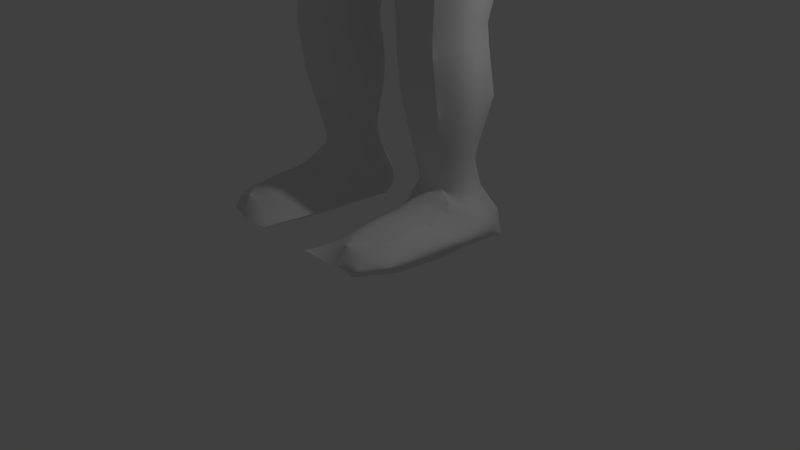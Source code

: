 # Source: ro1.blend  (saved by Blender 2.79.0; exported with 4.5.12 LTS)
import bpy
from mathutils import Matrix  # noqa: F401  (used for matrix-valued properties, if any)

bpy.ops.wm.read_factory_settings(use_empty=True)
scene = bpy.context.scene
scene.name = 'Scene'

# ---- collections
col_collection_1 = bpy.data.collections.new('Collection 1'); scene.collection.children.link(col_collection_1)

# ---- world
world_world = bpy.data.worlds.new('World'); scene.world = world_world
world_world.color = (0.05088, 0.05088, 0.05088)
world_world.use_sun_shadow = False
world_world.sun_shadow_jitter_overblur = 0.0
world_world.cycles.sampling_method = 'MANUAL'

# ---- cameras
cam_camera = bpy.data.cameras.new('Camera')
cam_camera.clip_end = 100.0
cam_camera.lens = 35.0
cam_camera.sensor_width = 32.0
cam_camera.sensor_height = 18.0
cam_camera.ortho_scale = 7.314
cam_camera.dof.focus_distance = 0.0

# ---- lights
light_lamp = bpy.data.lights.new('Lamp', 'POINT')
light_lamp.transmission_factor = 0.0
light_lamp.cutoff_distance = 30.0
light_lamp.energy = 100.0
light_lamp.shadow_buffer_clip_start = 1.001
light_lamp.shadow_soft_size = 0.1
light_lamp.shadow_maximum_resolution = 0.006
light_lamp.use_absolute_resolution = True

# ---- meshes
me_cube_007 = bpy.data.meshes.new('Cube.007')
me_cube_007.from_pydata([(-0.006057, -5.002, -0.4071), (-0.1796, -4.952, 0.3921), (-0.01142, -4.002, -0.4071), (-0.1431, -3.728, 0.3921), (0.7623, -5.002, -0.4071), (0.9706, -4.952, 0.3921), (0.7676, -4.002, -0.4071), (1.062, -3.728, 0.3921), (0.01826, -5.116, -0.07844), (0.01324, -4.116, -0.07844), (0.743, -4.116, -0.07844), (0.738, -5.116, -0.07844), (3.567, 4.4, 0.3881), (3.567, 4.4, -0.7064), (2.675, 5.086, 0.3881), (2.675, 5.086, -0.7064), (3.375, 1.223, 0.3881), (3.375, 1.223, -0.7064), (2.483, 1.909, 0.3881), (2.483, 1.909, -0.7064), (2.579, 3.498, 0.3881), (2.683, 3.418, -0.4526), (3.471, 2.812, 0.3881), (3.367, 2.891, -0.4526), (3.121, 4.743, 0.3881), (3.099, 4.374, -0.4526), (2.929, 1.566, 0.3881), (2.951, 1.936, -0.4526), (3.025, 3.155, -0.4526), (3.025, 3.155, 0.3881), (3.567, 4.4, -0.139), (2.675, 5.086, -0.139), (2.483, 1.909, -0.139), (3.375, 1.223, -0.139), (3.471, 2.812, -0.139), (2.579, 3.498, -0.139), (2.929, 1.566, -0.139), (3.121, 4.743, -0.139), (3.394, 1.018, 0.3714), (3.394, 1.018, -0.5929), (2.652, 2.663, 0.3714), (2.652, 2.663, -0.5929), (2.932, -1.625, 0.3714), (2.932, -1.625, -0.5929), (2.19, 0.02062, 0.3714), (2.19, 0.02062, -0.5929), (2.421, 1.342, 0.3714), (2.507, 1.15, -0.3498), (3.163, -0.3037, 0.3714), (3.076, -0.1123, -0.3498), (3.023, 1.84, 0.3714), (2.969, 1.533, -0.3498), (2.561, -0.8021, 0.3714), (2.615, -0.4948, -0.3498), (2.792, 0.5191, -0.3498), (2.792, 0.5191, 0.3714), (3.394, 1.018, -0.1334), (2.652, 2.663, -0.1334), (2.19, 0.02062, -0.1334), (2.932, -1.625, -0.1334), (3.163, -0.3037, -0.1334), (2.421, 1.342, -0.1334), (2.561, -0.8021, -0.1334), (3.023, 1.84, -0.1334), (2.924, -1.581, 0.389), (2.924, -1.581, -0.479), (2.426, 0.7576, 0.389), (2.426, 0.7576, -0.479), (2.267, -3.657, 0.389), (2.267, -3.657, -0.479), (1.77, -1.318, 0.389), (1.77, -1.318, -0.479), (2.098, -0.2801, 0.389), (2.166, -0.5521, -0.2349), (2.596, -2.619, 0.389), (2.528, -2.347, -0.2349), (2.718, -0.4117, 0.389), (2.641, -0.6531, -0.2349), (1.976, -2.487, 0.389), (2.052, -2.246, -0.2349), (2.39, -1.449, -0.2349), (2.304, -1.449, 0.389), (2.924, -1.581, -0.118), (2.426, 0.7576, -0.118), (1.77, -1.318, -0.118), (2.267, -3.657, -0.118), (2.596, -2.619, -0.118), (2.098, -0.2801, -0.118), (1.976, -2.487, -0.118), (2.718, -0.4117, -0.118), (1.709, -4.032, -0.4374), (1.547, -4.296, 0.3546), (1.704, -3.468, -0.4374), (1.468, -3.615, 0.3546), (2.036, -3.457, -0.4374), (2.218, -3.31, 0.3546), (2.031, -2.894, -0.4374), (2.192, -2.629, 0.3546), (1.615, -4.304, -0.0414), (1.551, -3.747, -0.0414), (2.16, -2.929, -0.0414), (2.171, -3.486, -0.0414), (0.8111, -4.676, -0.3427), (0.7219, -4.806, 0.3723), (0.8678, -3.805, -0.3427), (0.6796, -3.741, 0.3723), (1.586, -4.166, -0.3427), (1.685, -4.231, 0.3723), (1.692, -3.296, -0.3427), (1.731, -3.165, 0.3723), (0.8443, -4.9, -0.068), (0.8129, -4.029, -0.068), (1.627, -3.552, -0.068), (1.57, -4.422, -0.068), (-0.04281, -5.062, -0.405), (0.1335, -4.952, 0.3921), (0.01459, -4.062, -0.405), (0.1335, -3.728, 0.3921), (-0.7451, -5.062, -0.405), (-0.9562, -4.952, 0.3921), (-0.8025, -4.062, -0.405), (-0.9562, -3.728, 0.3921), (-0.06503, -5.116, -0.07844), (-0.01127, -4.116, -0.07844), (-0.7766, -4.116, -0.07844), (-0.7229, -5.116, -0.07844), (-3.562, 4.4, 0.3881), (-3.562, 4.4, -0.7054), (-2.67, 5.086, 0.3881), (-2.67, 5.086, -0.7054), (-3.369, 1.223, 0.3881), (-3.369, 1.223, -0.7054), (-2.477, 1.909, 0.3881), (-2.477, 1.909, -0.7054), (-2.574, 3.498, 0.3881), (-2.677, 3.418, -0.4516), (-3.466, 2.812, 0.3881), (-3.362, 2.891, -0.4516), (-3.116, 4.743, 0.3881), (-3.094, 4.374, -0.4516), (-2.923, 1.566, 0.3881), (-2.946, 1.936, -0.4516), (-3.02, 3.155, -0.4516), (-3.02, 3.155, 0.3881), (-3.562, 4.4, -0.139), (-2.67, 5.086, -0.139), (-2.477, 1.909, -0.139), (-3.369, 1.223, -0.139), (-3.466, 2.812, -0.139), (-2.574, 3.498, -0.139), (-2.923, 1.566, -0.139), (-3.116, 4.743, -0.139), (-3.388, 1.018, 0.3714), (-3.388, 1.018, -0.6001), (-2.646, 2.663, 0.3714), (-2.646, 2.663, -0.6001), (-2.926, -1.625, 0.3714), (-2.926, -1.625, -0.6001), (-2.184, 0.02062, 0.3714), (-2.184, 0.02062, -0.6001), (-2.415, 1.342, 0.3714), (-2.502, 1.15, -0.3571), (-3.157, -0.3037, 0.3714), (-3.071, -0.1123, -0.3571), (-3.017, 1.84, 0.3714), (-2.964, 1.533, -0.3571), (-2.555, -0.8021, 0.3714), (-2.609, -0.4948, -0.3571), (-2.786, 0.5191, -0.3571), (-2.786, 0.5191, 0.3714), (-3.388, 1.018, -0.1334), (-2.646, 2.663, -0.1334), (-2.184, 0.02062, -0.1334), (-2.926, -1.625, -0.1334), (-3.157, -0.3037, -0.1334), (-2.415, 1.342, -0.1334), (-2.555, -0.8021, -0.1334), (-3.017, 1.84, -0.1334), (-2.897, -1.581, 0.389), (-2.897, -1.581, -0.4713), (-2.421, 0.7576, 0.389), (-2.421, 0.7576, -0.4713), (-2.24, -3.657, 0.389), (-2.24, -3.657, -0.4713), (-1.658, -1.318, 0.389), (-1.764, -1.318, -0.4713), (-1.986, -0.2801, 0.389), (-2.16, -0.5521, -0.2272), (-2.569, -2.619, 0.389), (-2.501, -2.347, -0.2272), (-2.712, -0.4117, 0.389), (-2.636, -0.6531, -0.2272), (-1.949, -2.487, 0.389), (-2.025, -2.246, -0.2272), (-2.384, -1.449, -0.2272), (-2.277, -1.449, 0.389), (-2.897, -1.581, -0.118), (-2.421, 0.7576, -0.118), (-1.764, -1.318, -0.118), (-2.24, -3.657, -0.118), (-2.569, -2.619, -0.118), (-2.093, -0.2801, -0.118), (-1.949, -2.487, -0.118), (-2.712, -0.4117, -0.118), (-1.671, -4.032, -0.4374), (-1.51, -4.296, 0.3546), (-1.826, -3.468, -0.4374), (-1.431, -3.615, 0.3546), (-1.998, -3.457, -0.4374), (-2.18, -3.31, 0.3546), (-1.982, -2.894, -0.4374), (-2.102, -2.629, 0.3546), (-1.577, -4.304, -0.0414), (-1.513, -3.747, -0.0414), (-2.069, -2.929, -0.0414), (-2.134, -3.486, -0.0414), (-0.802, -4.676, -0.3472), (-0.6829, -4.806, 0.3723), (-0.855, -3.805, -0.3472), (-0.6369, -3.741, 0.3723), (-1.601, -4.166, -0.3472), (-1.732, -4.231, 0.3723), (-1.654, -3.296, -0.3472), (-1.686, -3.165, 0.3723), (-0.8362, -4.9, -0.09019), (-0.8039, -4.029, -0.09019), (-1.552, -3.552, -0.09019), (-1.584, -4.422, -0.09019)], [], [(8, 1, 3, 9), (9, 3, 7, 10), (10, 7, 5, 11), (11, 5, 1, 8), (2, 6, 4, 0), (7, 3, 1, 5), (4, 11, 8, 0), (6, 10, 11, 4), (2, 9, 10, 6), (0, 8, 9, 2), (37, 25, 15, 31), (35, 21, 19, 32), (36, 27, 17, 33), (34, 23, 13, 30), (29, 26, 16, 22), (28, 25, 13, 23), (27, 28, 23, 17), (24, 29, 22, 12), (33, 17, 23, 34), (31, 15, 21, 35), (14, 20, 29, 24), (19, 21, 28, 27), (21, 15, 25, 28), (20, 18, 26, 29), (32, 19, 27, 36), (30, 13, 25, 37), (12, 30, 37, 24), (18, 32, 36, 26), (14, 31, 35, 20), (16, 33, 34, 22), (22, 34, 30, 12), (26, 36, 33, 16), (20, 35, 32, 18), (24, 37, 31, 14), (63, 51, 41, 57), (61, 47, 45, 58), (62, 53, 43, 59), (60, 49, 39, 56), (55, 52, 42, 48), (54, 51, 39, 49), (53, 54, 49, 43), (50, 55, 48, 38), (59, 43, 49, 60), (57, 41, 47, 61), (40, 46, 55, 50), (45, 47, 54, 53), (47, 41, 51, 54), (46, 44, 52, 55), (58, 45, 53, 62), (56, 39, 51, 63), (38, 56, 63, 50), (44, 58, 62, 52), (40, 57, 61, 46), (42, 59, 60, 48), (48, 60, 56, 38), (52, 62, 59, 42), (46, 61, 58, 44), (50, 63, 57, 40), (89, 77, 67, 83), (87, 73, 71, 84), (88, 79, 69, 85), (86, 75, 65, 82), (81, 78, 68, 74), (80, 77, 65, 75), (79, 80, 75, 69), (76, 81, 74, 64), (85, 69, 75, 86), (83, 67, 73, 87), (66, 72, 81, 76), (71, 73, 80, 79), (73, 67, 77, 80), (72, 70, 78, 81), (84, 71, 79, 88), (82, 65, 77, 89), (64, 82, 89, 76), (70, 84, 88, 78), (66, 83, 87, 72), (68, 85, 86, 74), (74, 86, 82, 64), (78, 88, 85, 68), (72, 87, 84, 70), (76, 89, 83, 66), (98, 91, 93, 99), (99, 93, 97, 100), (100, 97, 95, 101), (101, 95, 91, 98), (92, 96, 94, 90), (97, 93, 91, 95), (94, 101, 98, 90), (96, 100, 101, 94), (92, 99, 100, 96), (90, 98, 99, 92), (110, 103, 105, 111), (111, 105, 109, 112), (112, 109, 107, 113), (113, 107, 103, 110), (104, 108, 106, 102), (109, 105, 103, 107), (106, 113, 110, 102), (108, 112, 113, 106), (104, 111, 112, 108), (102, 110, 111, 104), (122, 123, 117, 115), (123, 124, 121, 117), (124, 125, 119, 121), (125, 122, 115, 119), (116, 114, 118, 120), (121, 119, 115, 117), (118, 114, 122, 125), (120, 118, 125, 124), (116, 120, 124, 123), (114, 116, 123, 122), (151, 145, 129, 139), (149, 146, 133, 135), (150, 147, 131, 141), (148, 144, 127, 137), (143, 136, 130, 140), (142, 137, 127, 139), (141, 131, 137, 142), (138, 126, 136, 143), (147, 148, 137, 131), (145, 149, 135, 129), (128, 138, 143, 134), (133, 141, 142, 135), (135, 142, 139, 129), (134, 143, 140, 132), (146, 150, 141, 133), (144, 151, 139, 127), (126, 138, 151, 144), (132, 140, 150, 146), (128, 134, 149, 145), (130, 136, 148, 147), (136, 126, 144, 148), (140, 130, 147, 150), (134, 132, 146, 149), (138, 128, 145, 151), (177, 171, 155, 165), (175, 172, 159, 161), (176, 173, 157, 167), (174, 170, 153, 163), (169, 162, 156, 166), (168, 163, 153, 165), (167, 157, 163, 168), (164, 152, 162, 169), (173, 174, 163, 157), (171, 175, 161, 155), (154, 164, 169, 160), (159, 167, 168, 161), (161, 168, 165, 155), (160, 169, 166, 158), (172, 176, 167, 159), (170, 177, 165, 153), (152, 164, 177, 170), (158, 166, 176, 172), (154, 160, 175, 171), (156, 162, 174, 173), (162, 152, 170, 174), (166, 156, 173, 176), (160, 158, 172, 175), (164, 154, 171, 177), (203, 197, 181, 191), (201, 198, 185, 187), (202, 199, 183, 193), (200, 196, 179, 189), (195, 188, 182, 192), (194, 189, 179, 191), (193, 183, 189, 194), (190, 178, 188, 195), (199, 200, 189, 183), (197, 201, 187, 181), (180, 190, 195, 186), (185, 193, 194, 187), (187, 194, 191, 181), (186, 195, 192, 184), (198, 202, 193, 185), (196, 203, 191, 179), (178, 190, 203, 196), (184, 192, 202, 198), (180, 186, 201, 197), (182, 188, 200, 199), (188, 178, 196, 200), (192, 182, 199, 202), (186, 184, 198, 201), (190, 180, 197, 203), (212, 213, 207, 205), (213, 214, 211, 207), (214, 215, 209, 211), (215, 212, 205, 209), (206, 204, 208, 210), (211, 209, 205, 207), (208, 204, 212, 215), (210, 208, 215, 214), (206, 210, 214, 213), (204, 206, 213, 212), (224, 225, 219, 217), (225, 226, 223, 219), (226, 227, 221, 223), (227, 224, 217, 221), (218, 216, 220, 222), (223, 221, 217, 219), (220, 216, 224, 227), (222, 220, 227, 226), (218, 222, 226, 225), (216, 218, 225, 224)])
me_cube_007.polygons.foreach_set('use_smooth', [True] * 204)
me_cube_007.use_remesh_preserve_volume = False
me_cube_007.use_remesh_preserve_attributes = False
me_cube_007.use_mirror_vertex_groups = False
me_cube_007.update()
me_cube = bpy.data.meshes.new('Cube')
me_cube.from_pydata([(-0.07699, -4.267, -0.6231), (-0.1459, -4.379, 0.3769), (-0.07699, -3.267, -0.6231), (-0.1459, -3.155, 0.3769), (0.9906, -4.267, -0.6231), (1.059, -4.379, 0.3769), (0.9906, -3.267, -0.6231), (1.059, -3.155, 0.3769), (-0.0432, -4.543, -0.1231), (-0.0432, -3.543, -0.1231), (0.9568, -3.543, -0.1231), (0.9568, -4.543, -0.1231), (3.565, 4.973, 0.373), (3.565, 4.973, -0.5214), (2.673, 5.659, 0.373), (2.673, 5.659, -0.5214), (3.372, 1.796, 0.373), (3.372, 1.796, -0.5214), (2.48, 2.482, 0.373), (2.48, 2.482, -0.5214), (2.576, 4.071, 0.373), (2.68, 3.991, -0.2676), (3.468, 3.385, 0.373), (3.365, 3.465, -0.2676), (3.119, 5.316, 0.373), (3.096, 4.947, -0.2676), (2.926, 2.139, 0.373), (2.948, 2.509, -0.2676), (3.022, 3.728, -0.2676), (3.022, 3.728, 0.373), (3.565, 4.973, -0.1542), (2.673, 5.659, -0.1542), (2.48, 2.482, -0.1542), (3.372, 1.796, -0.1542), (3.468, 3.385, -0.1542), (2.576, 4.071, -0.1542), (2.926, 2.139, -0.1542), (3.119, 5.316, -0.1542), (3.391, 1.591, 0.3562), (3.391, 1.591, -0.5003), (2.649, 3.236, 0.3562), (2.649, 3.236, -0.5003), (2.929, -1.052, 0.3562), (2.929, -1.052, -0.5003), (2.187, 0.5937, 0.3562), (2.187, 0.5937, -0.5003), (2.418, 1.915, 0.3562), (2.504, 1.723, -0.2572), (3.16, 0.2694, 0.3562), (3.074, 0.4608, -0.2572), (3.02, 2.413, 0.3562), (2.966, 2.106, -0.2572), (2.558, -0.229, 0.3562), (2.612, 0.07832, -0.2572), (2.789, 1.092, -0.2572), (2.789, 1.092, 0.3562), (3.391, 1.591, -0.1486), (2.649, 3.236, -0.1486), (2.187, 0.5937, -0.1486), (2.929, -1.052, -0.1486), (3.16, 0.2694, -0.1486), (2.418, 1.915, -0.1486), (2.558, -0.229, -0.1486), (3.02, 2.413, -0.1486), (3.006, -1.008, 0.3739), (3.006, -1.008, -0.4865), (2.424, 1.331, 0.3739), (2.424, 1.331, -0.4865), (2.35, -3.083, 0.3739), (2.35, -3.083, -0.4865), (1.767, -0.7448, 0.3739), (1.767, -0.7448, -0.4865), (2.095, 0.293, 0.3739), (2.163, 0.02095, -0.2423), (2.678, -2.046, 0.3739), (2.61, -1.774, -0.2423), (2.715, 0.1614, 0.3739), (2.639, -0.08002, -0.2423), (2.059, -1.914, 0.3739), (2.135, -1.673, -0.2423), (2.387, -0.8764, -0.2423), (2.387, -0.8764, 0.3739), (3.006, -1.008, -0.1332), (2.424, 1.331, -0.1332), (1.767, -0.7448, -0.1332), (2.35, -3.083, -0.1332), (2.678, -2.046, -0.1332), (2.095, 0.293, -0.1332), (2.059, -1.914, -0.1332), (2.715, 0.1614, -0.1332), (1.888, -3.459, -0.4526), (1.726, -3.723, 0.3395), (1.829, -2.895, -0.4526), (1.647, -3.042, 0.3395), (2.214, -2.884, -0.4526), (2.396, -2.737, 0.3395), (2.156, -2.321, -0.4526), (2.318, -2.056, 0.3395), (1.794, -3.731, -0.05656), (1.729, -3.174, -0.05656), (2.285, -2.356, -0.05656), (2.35, -2.913, -0.05656), (0.9014, -4.103, -0.5235), (0.8456, -4.233, 0.3572), (0.8638, -3.232, -0.5235), (0.7996, -3.168, 0.3572), (1.831, -3.593, -0.5235), (1.895, -3.657, 0.3572), (1.793, -2.723, -0.5235), (1.849, -2.592, 0.3572), (0.9412, -4.327, -0.08316), (0.9036, -3.456, -0.08316), (1.774, -2.979, -0.08316), (1.812, -3.849, -0.08316), (0.07702, -4.267, -0.6231), (0.1459, -4.379, 0.3769), (0.07702, -3.267, -0.6231), (0.1459, -3.155, 0.3769), (-0.9906, -4.267, -0.6231), (-1.059, -4.379, 0.3769), (-0.9906, -3.267, -0.6231), (-1.059, -3.155, 0.3769), (0.04323, -4.543, -0.1231), (0.04323, -3.543, -0.1231), (-0.9568, -3.543, -0.1231), (-0.9568, -4.543, -0.1231), (-3.565, 4.973, 0.373), (-3.565, 4.973, -0.5214), (-2.673, 5.659, 0.373), (-2.673, 5.659, -0.5214), (-3.372, 1.796, 0.373), (-3.372, 1.796, -0.5214), (-2.48, 2.482, 0.373), (-2.48, 2.482, -0.5214), (-2.576, 4.071, 0.373), (-2.68, 3.991, -0.2676), (-3.468, 3.385, 0.373), (-3.365, 3.465, -0.2676), (-3.119, 5.316, 0.373), (-3.096, 4.947, -0.2676), (-2.926, 2.139, 0.373), (-2.948, 2.509, -0.2676), (-3.022, 3.728, -0.2676), (-3.022, 3.728, 0.373), (-3.565, 4.973, -0.1542), (-2.673, 5.659, -0.1542), (-2.48, 2.482, -0.1542), (-3.372, 1.796, -0.1542), (-3.468, 3.385, -0.1542), (-2.576, 4.071, -0.1542), (-2.926, 2.139, -0.1542), (-3.119, 5.316, -0.1542), (-3.391, 1.591, 0.3562), (-3.391, 1.591, -0.5003), (-2.649, 3.236, 0.3562), (-2.649, 3.236, -0.5003), (-2.929, -1.052, 0.3562), (-2.929, -1.052, -0.5003), (-2.187, 0.5937, 0.3562), (-2.187, 0.5937, -0.5003), (-2.418, 1.915, 0.3562), (-2.504, 1.723, -0.2572), (-3.16, 0.2694, 0.3562), (-3.074, 0.4608, -0.2572), (-3.02, 2.413, 0.3562), (-2.966, 2.106, -0.2572), (-2.558, -0.229, 0.3562), (-2.612, 0.07832, -0.2572), (-2.789, 1.092, -0.2572), (-2.789, 1.092, 0.3562), (-3.391, 1.591, -0.1486), (-2.649, 3.236, -0.1486), (-2.187, 0.5937, -0.1486), (-2.929, -1.052, -0.1486), (-3.16, 0.2694, -0.1486), (-2.418, 1.915, -0.1486), (-2.558, -0.229, -0.1486), (-3.02, 2.413, -0.1486), (-3.006, -1.008, 0.3739), (-3.006, -1.008, -0.4865), (-2.424, 1.331, 0.3739), (-2.424, 1.331, -0.4865), (-2.35, -3.083, 0.3739), (-2.35, -3.083, -0.4865), (-1.767, -0.7448, 0.3739), (-1.767, -0.7448, -0.4865), (-2.095, 0.293, 0.3739), (-2.163, 0.02095, -0.2423), (-2.678, -2.046, 0.3739), (-2.61, -1.774, -0.2423), (-2.715, 0.1614, 0.3739), (-2.639, -0.08002, -0.2423), (-2.058, -1.914, 0.3739), (-2.135, -1.673, -0.2423), (-2.387, -0.8764, -0.2423), (-2.387, -0.8764, 0.3739), (-3.006, -1.008, -0.1332), (-2.424, 1.331, -0.1332), (-1.767, -0.7448, -0.1332), (-2.35, -3.083, -0.1332), (-2.678, -2.046, -0.1332), (-2.095, 0.293, -0.1332), (-2.058, -1.914, -0.1332), (-2.715, 0.1614, -0.1332), (-1.887, -3.459, -0.4526), (-1.726, -3.723, 0.3395), (-1.829, -2.895, -0.4526), (-1.647, -3.042, 0.3395), (-2.214, -2.884, -0.4526), (-2.396, -2.737, 0.3395), (-2.156, -2.321, -0.4526), (-2.318, -2.056, 0.3395), (-1.793, -3.731, -0.05656), (-1.729, -3.174, -0.05656), (-2.285, -2.356, -0.05656), (-2.35, -2.913, -0.05656), (-0.9014, -4.103, -0.5235), (-0.8456, -4.233, 0.3572), (-0.8637, -3.232, -0.5235), (-0.7996, -3.168, 0.3572), (-1.831, -3.593, -0.5235), (-1.895, -3.657, 0.3572), (-1.793, -2.723, -0.5235), (-1.849, -2.592, 0.3572), (-0.9412, -4.327, -0.08316), (-0.9035, -3.456, -0.08316), (-1.774, -2.979, -0.08316), (-1.812, -3.849, -0.08316)], [], [(8, 1, 3, 9), (9, 3, 7, 10), (10, 7, 5, 11), (11, 5, 1, 8), (2, 6, 4, 0), (7, 3, 1, 5), (4, 11, 8, 0), (6, 10, 11, 4), (2, 9, 10, 6), (0, 8, 9, 2), (37, 25, 15, 31), (35, 21, 19, 32), (36, 27, 17, 33), (34, 23, 13, 30), (29, 26, 16, 22), (28, 25, 13, 23), (27, 28, 23, 17), (24, 29, 22, 12), (33, 17, 23, 34), (31, 15, 21, 35), (14, 20, 29, 24), (19, 21, 28, 27), (21, 15, 25, 28), (20, 18, 26, 29), (32, 19, 27, 36), (30, 13, 25, 37), (12, 30, 37, 24), (18, 32, 36, 26), (14, 31, 35, 20), (16, 33, 34, 22), (22, 34, 30, 12), (26, 36, 33, 16), (20, 35, 32, 18), (24, 37, 31, 14), (63, 51, 41, 57), (61, 47, 45, 58), (62, 53, 43, 59), (60, 49, 39, 56), (55, 52, 42, 48), (54, 51, 39, 49), (53, 54, 49, 43), (50, 55, 48, 38), (59, 43, 49, 60), (57, 41, 47, 61), (40, 46, 55, 50), (45, 47, 54, 53), (47, 41, 51, 54), (46, 44, 52, 55), (58, 45, 53, 62), (56, 39, 51, 63), (38, 56, 63, 50), (44, 58, 62, 52), (40, 57, 61, 46), (42, 59, 60, 48), (48, 60, 56, 38), (52, 62, 59, 42), (46, 61, 58, 44), (50, 63, 57, 40), (89, 77, 67, 83), (87, 73, 71, 84), (88, 79, 69, 85), (86, 75, 65, 82), (81, 78, 68, 74), (80, 77, 65, 75), (79, 80, 75, 69), (76, 81, 74, 64), (85, 69, 75, 86), (83, 67, 73, 87), (66, 72, 81, 76), (71, 73, 80, 79), (73, 67, 77, 80), (72, 70, 78, 81), (84, 71, 79, 88), (82, 65, 77, 89), (64, 82, 89, 76), (70, 84, 88, 78), (66, 83, 87, 72), (68, 85, 86, 74), (74, 86, 82, 64), (78, 88, 85, 68), (72, 87, 84, 70), (76, 89, 83, 66), (98, 91, 93, 99), (99, 93, 97, 100), (100, 97, 95, 101), (101, 95, 91, 98), (92, 96, 94, 90), (97, 93, 91, 95), (94, 101, 98, 90), (96, 100, 101, 94), (92, 99, 100, 96), (90, 98, 99, 92), (110, 103, 105, 111), (111, 105, 109, 112), (112, 109, 107, 113), (113, 107, 103, 110), (104, 108, 106, 102), (109, 105, 103, 107), (106, 113, 110, 102), (108, 112, 113, 106), (104, 111, 112, 108), (102, 110, 111, 104), (122, 123, 117, 115), (123, 124, 121, 117), (124, 125, 119, 121), (125, 122, 115, 119), (116, 114, 118, 120), (121, 119, 115, 117), (118, 114, 122, 125), (120, 118, 125, 124), (116, 120, 124, 123), (114, 116, 123, 122), (151, 145, 129, 139), (149, 146, 133, 135), (150, 147, 131, 141), (148, 144, 127, 137), (143, 136, 130, 140), (142, 137, 127, 139), (141, 131, 137, 142), (138, 126, 136, 143), (147, 148, 137, 131), (145, 149, 135, 129), (128, 138, 143, 134), (133, 141, 142, 135), (135, 142, 139, 129), (134, 143, 140, 132), (146, 150, 141, 133), (144, 151, 139, 127), (126, 138, 151, 144), (132, 140, 150, 146), (128, 134, 149, 145), (130, 136, 148, 147), (136, 126, 144, 148), (140, 130, 147, 150), (134, 132, 146, 149), (138, 128, 145, 151), (177, 171, 155, 165), (175, 172, 159, 161), (176, 173, 157, 167), (174, 170, 153, 163), (169, 162, 156, 166), (168, 163, 153, 165), (167, 157, 163, 168), (164, 152, 162, 169), (173, 174, 163, 157), (171, 175, 161, 155), (154, 164, 169, 160), (159, 167, 168, 161), (161, 168, 165, 155), (160, 169, 166, 158), (172, 176, 167, 159), (170, 177, 165, 153), (152, 164, 177, 170), (158, 166, 176, 172), (154, 160, 175, 171), (156, 162, 174, 173), (162, 152, 170, 174), (166, 156, 173, 176), (160, 158, 172, 175), (164, 154, 171, 177), (203, 197, 181, 191), (201, 198, 185, 187), (202, 199, 183, 193), (200, 196, 179, 189), (195, 188, 182, 192), (194, 189, 179, 191), (193, 183, 189, 194), (190, 178, 188, 195), (199, 200, 189, 183), (197, 201, 187, 181), (180, 190, 195, 186), (185, 193, 194, 187), (187, 194, 191, 181), (186, 195, 192, 184), (198, 202, 193, 185), (196, 203, 191, 179), (178, 190, 203, 196), (184, 192, 202, 198), (180, 186, 201, 197), (182, 188, 200, 199), (188, 178, 196, 200), (192, 182, 199, 202), (186, 184, 198, 201), (190, 180, 197, 203), (212, 213, 207, 205), (213, 214, 211, 207), (214, 215, 209, 211), (215, 212, 205, 209), (206, 204, 208, 210), (211, 209, 205, 207), (208, 204, 212, 215), (210, 208, 215, 214), (206, 210, 214, 213), (204, 206, 213, 212), (224, 225, 219, 217), (225, 226, 223, 219), (226, 227, 221, 223), (227, 224, 217, 221), (218, 216, 220, 222), (223, 221, 217, 219), (220, 216, 224, 227), (222, 220, 227, 226), (218, 222, 226, 225), (216, 218, 225, 224)])
me_cube.polygons.foreach_set('use_smooth', [True] * 204)
me_cube.use_remesh_preserve_volume = False
me_cube.use_remesh_preserve_attributes = False
me_cube.use_mirror_vertex_groups = False
me_cube.update()
me_plane_019 = bpy.data.meshes.new('Plane.019')
me_plane_019.from_pydata([(0.2302, 0.0198, 0.7403), (0.0, -0.01135, 0.7574), (0.3334, -0.05127, 0.7055), (0.4688, -0.07587, 0.6701), (0.4978, -0.2585, 0.5792), (0.472, -0.3298, 0.5926), (0.2241, -0.3471, 0.6769), (0.0, -0.3752, 0.6946), (0.2689, 0.06771, 0.5468), (0.0, 0.1046, 0.5701), (0.3913, 0.00118, 0.5265), (0.4868, -0.04866, 0.5131), (0.5183, -0.2655, 0.4404), (0.4903, -0.3463, 0.4673), (0.2519, -0.395, 0.4686), (0.0, -0.4407, 0.5061), (0.2052, 0.1104, 0.297), (0.0, 0.1583, 0.3203), (0.374, 0.04689, 0.3314), (0.5627, -0.01784, 0.318), (0.6062, -0.2995, 0.2452), (0.5676, -0.3776, 0.2721), (0.196, -0.441, 0.2735), (0.0, -0.527, 0.311), (0.2052, 0.1151, 0.1019), (0.0, 0.1638, 0.1252), (0.374, 0.05054, 0.08164), (0.5627, -0.01528, 0.0682), (0.6062, -0.3017, 0.05012), (0.5676, -0.3812, 0.07701), (0.196, -0.4456, 0.07833), (0.0, -0.5331, 0.1159), (0.2476, -0.05301, -0.1066), (0.0, -0.02329, -0.09238), (0.3506, -0.09234, -0.1189), (0.4656, -0.1325, -0.1271), (0.4921, -0.3071, -0.1382), (0.4686, -0.3555, -0.1218), (0.2421, -0.3948, -0.121), (0.0, -0.4481, -0.09808), (0.2512, -0.1272, -0.3163), (0.0, -0.09811, -0.3109), (0.3438, -0.1643, -0.3179), (0.4472, -0.201, -0.3157), (0.4711, -0.3552, -0.2846), (0.4499, -0.3935, -0.2591), (0.2462, -0.4274, -0.2492), (0.0, -0.4684, -0.217), (0.2512, -0.2676, -0.4702), (0.0, -0.238, -0.4711), (0.3438, -0.3041, -0.4639), (0.4472, -0.3396, -0.454), (0.4711, -0.4838, -0.391), (0.4499, -0.5157, -0.358), (0.2462, -0.5468, -0.3412), (0.0, -0.5801, -0.301), (0.2549, -0.5199, -0.6585), (0.0, -0.4989, -0.6726), (0.3339, -0.5434, -0.6374), (0.4221, -0.5644, -0.614), (0.4424, -0.6398, -0.503), (0.4244, -0.6478, -0.4646), (0.2506, -0.6626, -0.4383), (0.0, -0.6683, -0.3942), (0.2549, -0.7341, -0.6891), (0.0, -0.7131, -0.7032), (0.3339, -0.7576, -0.668), (0.4221, -0.7787, -0.6447), (0.4424, -0.854, -0.5336), (0.4244, -0.8621, -0.4952), (0.2506, -0.8768, -0.469), (0.0, -0.8825, -0.4248), (0.3766, -0.2239, 0.09781), (0.172, -0.2535, 0.09921), (0.0, -0.2937, 0.1388), (0.3221, -0.2121, -0.1121), (0.1973, -0.2301, -0.1113), (0.0, -0.2546, -0.08713), (0.3287, -0.2688, 0.324), (0.124, -0.2855, 0.2938), (0.0, -0.3376, 0.2713), (0.2741, -0.09922, 0.233), (0.1494, -0.1094, 0.2146), (0.0, -0.1411, 0.2009), (0.2122, -0.2451, 0.5437), (0.0533, -0.2503, 0.5842), (0.0, -0.2722, 0.6206), (0.1539, -0.1671, 0.49), (0.07867, -0.1702, 0.4891), (0.0, -0.183, 0.4946), (0.0, -0.137, 0.7027), (0.2302, -0.1334, 0.6837), (0.3334, -0.1415, 0.6452), (0.4688, -0.1442, 0.6059), (0.472, -0.286, 0.5498), (0.2241, -0.2879, 0.6664), (0.0, -0.2911, 0.6908), (0.0, -0.1288, 0.5701), (0.2689, -0.1323, 0.5468), (0.3913, -0.1386, 0.5265), (0.4868, -0.1434, 0.5131), (0.4903, -0.2848, 0.4763), (0.3727, -0.2895, 0.4396), (0.0, -0.2938, 0.5248), (0.374, -0.1343, 0.3314), (0.5627, -0.1405, 0.318), (0.5676, -0.2878, 0.2324), (0.2673, -0.2938, 0.234), (4.765, -1.029, -0.3689), (4.467, -0.9838, -0.58), (4.717, -1.027, -0.2976), (4.41, -0.9334, -0.5197), (4.671, -1.084, -0.2527), (4.329, -0.982, -0.4335), (4.653, -1.166, -0.2605), (4.344, -1.071, -0.4363), (4.675, -1.225, -0.3165), (4.373, -1.147, -0.462), (4.723, -1.227, -0.3878), (4.43, -1.174, -0.5223), (4.769, -1.17, -0.4327), (4.481, -1.138, -0.5818), (4.786, -1.088, -0.4249), (4.496, -1.059, -0.6057), (4.558, -0.9653, -0.4817), (4.509, -0.9634, -0.4087), (4.462, -1.021, -0.3627), (4.444, -1.105, -0.3707), (4.467, -1.166, -0.4281), (4.516, -1.168, -0.5011), (4.563, -1.11, -0.5471), (4.581, -1.026, -0.5391), (4.711, -1.071, -0.4682), (4.689, -1.012, -0.4122), (4.641, -1.01, -0.3409), (4.595, -1.066, -0.296), (4.578, -1.148, -0.3039), (4.599, -1.207, -0.3598), (4.647, -1.209, -0.4312), (4.693, -1.153, -0.4761), (4.769, -1.145, -0.3119), (4.658, -0.9935, -0.4293), (4.564, -1.048, -0.3131), (4.61, -0.9916, -0.358), (4.547, -1.13, -0.321), (4.569, -1.189, -0.3769), (4.617, -1.191, -0.4483), (4.663, -1.135, -0.4932), (4.68, -1.053, -0.4853), (4.716, -1.045, -0.3063), (4.762, -1.047, -0.3753), (4.671, -1.099, -0.2629), (4.689, -1.03, -0.4172), (4.643, -1.028, -0.3482), (4.598, -1.082, -0.3048), (4.718, -1.021, -0.2938), (4.767, -1.023, -0.3673), (4.67, -1.079, -0.2476), (4.689, -1.004, -0.4119), (4.64, -1.003, -0.3384), (4.592, -1.061, -0.2922), (4.548, -0.9788, -0.5187), (4.491, -0.9511, -0.4584), (4.44, -0.9873, -0.3989), (4.424, -1.066, -0.375), (4.454, -1.142, -0.4007), (4.511, -1.169, -0.461), (4.562, -1.133, -0.5205), (4.577, -1.054, -0.5444), (4.654, -1.051, -0.4959), (4.632, -0.9906, -0.4386), (4.583, -0.9886, -0.3655), (4.535, -1.046, -0.3196), (4.518, -1.13, -0.3276), (4.54, -1.191, -0.3849), (4.589, -1.193, -0.458), (4.636, -1.135, -0.504), (4.582, -0.9754, -0.4698), (4.533, -0.9735, -0.3972), (4.486, -1.031, -0.3516), (4.469, -1.114, -0.3596), (4.491, -1.174, -0.4165), (4.539, -1.176, -0.4891), (4.586, -1.119, -0.5347), (4.585, -1.039, -0.5365), (5.141, -0.9941, -1.471), (4.686, -0.9744, -1.416), (5.15, -0.9706, -1.411), (4.724, -0.9017, -1.347), (5.158, -0.9941, -1.35), (4.667, -0.9941, -1.287), (5.162, -1.051, -1.325), (4.67, -1.052, -1.264), (5.158, -1.108, -1.35), (4.669, -1.117, -1.261), (5.15, -1.131, -1.411), (4.658, -1.131, -1.347), (5.141, -1.108, -1.471), (4.65, -1.108, -1.408), (5.137, -1.051, -1.496), (4.696, -1.04, -1.468), (4.816, -0.9656, -1.45), (4.825, -0.9577, -1.369), (4.834, -0.9818, -1.307), (4.838, -1.04, -1.281), (4.834, -1.098, -1.307), (4.825, -1.122, -1.369), (4.816, -1.098, -1.431), (4.812, -1.04, -1.456), (5.018, -1.051, -1.481), (5.022, -0.9941, -1.456), (5.031, -0.9706, -1.395), (5.04, -0.9941, -1.335), (5.043, -1.051, -1.31), (5.04, -1.108, -1.335), (5.031, -1.131, -1.395), (5.022, -1.108, -1.456), (5.15, -1.051, -1.411), (4.998, -0.9941, -1.453), (5.015, -0.9941, -1.332), (5.006, -0.9706, -1.392), (5.019, -1.051, -1.307), (5.015, -1.108, -1.332), (5.006, -1.131, -1.392), (4.998, -1.108, -1.453), (4.994, -1.051, -1.478), (5.148, -0.9849, -1.41), (5.139, -1.008, -1.469), (5.156, -1.008, -1.352), (5.024, -1.008, -1.454), (5.033, -0.9849, -1.396), (5.041, -1.008, -1.337), (5.151, -0.965, -1.411), (5.142, -0.9892, -1.473), (5.16, -0.9892, -1.349), (5.02, -0.9892, -1.457), (5.029, -0.965, -1.395), (5.038, -0.9892, -1.333), (4.87, -0.9941, -1.436), (4.879, -0.9706, -1.376), (4.887, -0.9941, -1.315), (4.891, -1.051, -1.29), (4.887, -1.108, -1.315), (4.879, -1.131, -1.376), (4.87, -1.108, -1.436), (4.866, -1.051, -1.461), (4.787, -0.978, -1.448), (4.796, -0.9307, -1.365), (4.805, -0.9941, -1.305), (4.808, -1.051, -1.28), (4.805, -1.108, -1.305), (4.796, -1.131, -1.365), (4.787, -1.108, -1.425), (4.784, -1.051, -1.45), (4.957, -1.04, -1.475), (4.961, -0.9818, -1.449), (4.97, -0.9577, -1.388), (4.979, -0.9818, -1.326), (4.983, -1.04, -1.3), (4.979, -1.098, -1.326), (4.97, -1.122, -1.388), (4.961, -1.098, -1.449), (4.944, -0.9941, -1.446), (4.953, -0.9706, -1.385), (4.962, -0.9941, -1.325), (4.965, -1.051, -1.3), (4.962, -1.108, -1.325), (4.953, -1.131, -1.385), (4.944, -1.108, -1.446), (4.94, -1.051, -1.471), (5.294, -0.9821, -1.267), (4.67, -0.9821, -1.234), (5.299, -0.9524, -1.191), (4.76, -0.8935, -1.156), (5.304, -0.9821, -1.114), (4.68, -0.9821, -1.081), (5.306, -1.054, -1.083), (4.682, -1.054, -1.055), (5.304, -1.125, -1.114), (4.68, -1.128, -1.054), (5.299, -1.155, -1.191), (4.675, -1.155, -1.158), (5.294, -1.125, -1.267), (4.669, -1.117, -1.261), (5.292, -1.054, -1.299), (4.658, -1.131, -1.347), (4.882, -0.9666, -1.247), (4.887, -0.9362, -1.169), (4.892, -0.9666, -1.09), (4.894, -1.04, -1.058), (4.892, -1.113, -1.09), (4.887, -1.144, -1.169), (4.882, -1.113, -1.247), (4.88, -1.04, -1.28), (5.142, -1.054, -1.291), (5.143, -0.9821, -1.259), (5.148, -0.9524, -1.183), (5.153, -0.9821, -1.106), (5.155, -1.054, -1.075), (5.153, -1.125, -1.106), (5.148, -1.155, -1.183), (5.143, -1.125, -1.259), (5.299, -1.054, -1.191), (5.113, -0.9821, -1.258), (5.122, -0.9821, -1.105), (5.117, -0.9524, -1.181), (5.124, -1.054, -1.073), (5.122, -1.125, -1.105), (5.117, -1.155, -1.181), (5.113, -1.125, -1.258), (5.111, -1.054, -1.289), (5.297, -0.9704, -1.191), (5.292, -0.9991, -1.265), (5.301, -0.9991, -1.117), (5.146, -0.9991, -1.257), (5.151, -0.9704, -1.183), (5.155, -0.9991, -1.109), (5.301, -0.9454, -1.191), (5.296, -0.9759, -1.27), (5.306, -0.9759, -1.112), (5.141, -0.9759, -1.262), (5.146, -0.9454, -1.183), (5.151, -0.9759, -1.104), (4.95, -0.9821, -1.249), (4.955, -0.9524, -1.172), (4.959, -0.9821, -1.096), (4.961, -1.054, -1.064), (4.959, -1.125, -1.096), (4.955, -1.155, -1.172), (4.95, -1.125, -1.249), (4.948, -1.054, -1.281), (4.845, -0.9821, -1.243), (4.85, -0.9524, -1.167), (4.855, -0.9821, -1.09), (4.856, -1.054, -1.059), (4.855, -1.125, -1.09), (4.85, -1.155, -1.167), (4.845, -1.125, -1.243), (4.843, -1.054, -1.275), (5.064, -1.04, -1.29), (5.066, -0.9666, -1.257), (5.071, -0.9362, -1.179), (5.076, -0.9666, -1.1), (5.078, -1.04, -1.068), (5.076, -1.113, -1.1), (5.071, -1.144, -1.179), (5.066, -1.113, -1.257), (5.045, -0.9821, -1.254), (5.049, -0.9524, -1.178), (5.054, -0.9821, -1.101), (5.056, -1.054, -1.069), (5.054, -1.125, -1.101), (5.049, -1.155, -1.178), (5.045, -1.125, -1.254), (5.043, -1.054, -1.286), (5.317, -0.9798, -0.7371), (4.671, -0.9798, -0.8009), (5.308, -0.9489, -0.6578), (4.724, -0.8841, -0.7216), (5.299, -0.9798, -0.5785), (4.708, -0.9532, -0.607), (5.296, -1.054, -0.5457), (4.72, -1.054, -0.5798), (5.299, -1.129, -0.5785), (4.653, -1.129, -0.6423), (5.308, -1.16, -0.6578), (4.662, -1.16, -0.7216), (5.317, -1.129, -0.7371), (4.672, -1.13, -0.8321), (5.321, -1.054, -0.77), (4.673, -1.054, -0.8317), (4.89, -0.9637, -0.7812), (4.881, -0.9321, -0.7), (4.872, -0.9637, -0.6188), (4.869, -1.04, -0.5851), (4.872, -1.116, -0.6188), (4.881, -1.148, -0.7), (4.89, -1.116, -0.7812), (4.894, -1.04, -0.8148), (5.164, -1.054, -0.7854), (5.161, -0.9798, -0.7526), (5.152, -0.9489, -0.6733), (5.143, -0.9798, -0.594), (5.139, -1.054, -0.5611), (5.143, -1.129, -0.594), (5.152, -1.16, -0.6733), (5.161, -1.129, -0.7526), (5.308, -1.054, -0.6578), (5.129, -0.9798, -0.7557), (5.111, -0.9798, -0.5971), (5.12, -0.9489, -0.6764), (5.108, -1.054, -0.5643), (5.111, -1.129, -0.5971), (5.12, -1.16, -0.6764), (5.129, -1.129, -0.7557), (5.132, -1.054, -0.7886), (5.306, -0.9677, -0.6581), (5.314, -0.9975, -0.7348), (5.297, -0.9975, -0.5814), (5.163, -0.9975, -0.7497), (5.154, -0.9677, -0.673), (5.146, -0.9975, -0.5963), (5.311, -0.9416, -0.6576), (5.32, -0.9734, -0.7392), (5.301, -0.9734, -0.576), (5.159, -0.9734, -0.7551), (5.15, -0.9416, -0.6735), (5.141, -0.9734, -0.5918), (4.961, -0.9798, -0.7723), (4.952, -0.9489, -0.693), (4.943, -0.9798, -0.6137), (4.939, -1.054, -0.5809), (4.943, -1.129, -0.6137), (4.952, -1.16, -0.693), (4.961, -1.129, -0.7723), (4.964, -1.054, -0.8052), (4.852, -0.9798, -0.783), (4.843, -0.9489, -0.7038), (4.834, -0.9448, -0.5933), (4.831, -1.054, -0.5916), (4.834, -1.129, -0.6245), (4.843, -1.16, -0.7038), (4.852, -1.129, -0.783), (4.856, -1.054, -0.8159), (5.085, -1.04, -0.796), (5.081, -0.9637, -0.7624), (5.072, -0.9321, -0.6811), (5.063, -0.9637, -0.5999), (5.059, -1.04, -0.5663), (5.063, -1.116, -0.5999), (5.072, -1.148, -0.6811), (5.081, -1.116, -0.7624), (5.058, -0.9798, -0.7627), (5.05, -0.9489, -0.6834), (5.041, -0.9798, -0.6041), (5.037, -1.054, -0.5712), (5.041, -1.129, -0.6041), (5.05, -1.16, -0.6834), (5.058, -1.129, -0.7627), (5.062, -1.054, -0.7955), (5.345, -0.9783, -0.9998), (4.681, -0.9783, -1.026), (5.341, -0.9468, -0.9183), (4.772, -0.9056, -0.9449), (5.338, -0.9783, -0.8368), (4.674, -0.9783, -0.8633), (5.336, -1.055, -0.803), (4.673, -0.9093, -1.347), (5.338, -1.131, -0.8368), (4.679, -0.969, -1.439), (5.341, -1.162, -0.9183), (4.677, -1.162, -0.9449), (5.345, -1.131, -0.9998), (4.667, -0.9941, -1.287), (5.347, -1.055, -1.034), (4.67, -1.052, -1.264), (4.906, -0.9619, -1.019), (4.903, -0.9295, -0.9359), (4.899, -0.9619, -0.8523), (4.897, -1.04, -0.8178), (4.899, -1.118, -0.8523), (4.903, -1.15, -0.9359), (4.906, -1.118, -1.019), (4.908, -1.04, -1.054), (5.186, -1.055, -1.04), (5.184, -0.9783, -1.006), (5.181, -0.9468, -0.9247), (5.177, -0.9783, -0.8432), (5.176, -1.055, -0.8094), (5.177, -1.131, -0.8432), (5.181, -1.162, -0.9247), (5.184, -1.131, -1.006), (5.341, -1.055, -0.9183), (5.152, -0.9783, -1.008), (5.144, -0.9783, -0.8445), (5.148, -0.9468, -0.926), (5.143, -1.055, -0.8107), (5.144, -1.131, -0.8445), (5.148, -1.162, -0.926), (5.152, -1.131, -1.008), (5.153, -1.055, -1.041), (5.339, -0.966, -0.9184), (5.342, -0.9965, -0.9973), (5.335, -0.9965, -0.8396), (5.187, -0.9965, -1.003), (5.183, -0.966, -0.9246), (5.18, -0.9965, -0.8458), (5.344, -0.9393, -0.9182), (5.348, -0.9718, -1.002), (5.34, -0.9718, -0.8343), (5.182, -0.9718, -1.009), (5.178, -0.9393, -0.9248), (5.175, -0.9718, -0.8409), (4.979, -0.9783, -1.014), (4.975, -0.9468, -0.933), (4.971, -0.9783, -0.8514), (4.97, -1.055, -0.8177), (4.971, -1.131, -0.8514), (4.975, -1.162, -0.933), (4.979, -1.131, -1.014), (4.98, -1.055, -1.048), (4.867, -0.9783, -1.019), (4.863, -0.9468, -0.9374), (4.86, -0.9783, -0.8559), (4.858, -1.055, -0.8221), (4.86, -1.131, -0.8559), (4.863, -1.162, -0.9374), (4.867, -1.131, -1.019), (4.869, -1.055, -1.053), (5.104, -1.04, -1.046), (5.103, -0.9619, -1.012), (5.099, -0.9295, -0.928), (5.095, -0.9619, -0.8445), (5.093, -1.04, -0.8099), (5.095, -1.118, -0.8445), (5.099, -1.15, -0.928), (5.103, -1.118, -1.012), (5.079, -0.9783, -1.01), (5.076, -0.9468, -0.9289), (5.072, -0.9783, -0.8474), (5.07, -1.055, -0.8136), (5.072, -1.131, -0.8474), (5.076, -1.162, -0.9289), (5.079, -1.131, -1.01), (5.081, -1.055, -1.044), (4.65, -1.108, -1.408), (4.668, -1.051, -1.469), (4.67, -0.9821, -1.234), (4.762, -0.8879, -1.149), (4.68, -0.9821, -1.081), (4.682, -1.054, -1.055), (4.68, -1.128, -1.054), (4.675, -1.155, -1.158), (4.671, -0.9798, -0.8009), (4.704, -0.8853, -0.7216), (4.673, -0.9348, -0.6124), (4.689, -1.047, -0.5623), (4.653, -1.129, -0.6423), (4.662, -1.16, -0.7216), (4.672, -1.13, -0.8321), (4.712, -1.027, -0.8317), (4.681, -0.9783, -1.026), (4.748, -0.8822, -0.9449), (4.674, -0.9783, -0.8633), (4.677, -1.162, -0.9449), (4.669, -1.117, -1.261), (4.658, -1.131, -1.347), (4.658, -0.8838, -1.347), (4.628, -0.9578, -1.429), (4.667, -0.9941, -1.287), (4.648, -1.052, -1.264), (4.65, -1.108, -1.408), (4.639, -1.056, -1.465), (4.67, -0.9394, -1.234), (4.694, -0.8924, -1.158), (4.68, -0.9207, -1.06), (4.682, -1.054, -1.055), (4.68, -1.128, -1.054), (4.675, -1.155, -1.158), (4.671, -0.9798, -0.8009), (4.662, -0.8762, -0.7216), (4.653, -0.9321, -0.605), (4.65, -1.054, -0.5708), (4.653, -1.129, -0.6423), (4.662, -1.16, -0.7216), (4.672, -1.13, -0.8321), (4.68, -0.9796, -0.8286), (4.681, -0.9122, -1.071), (4.615, -0.8635, -0.9467), (4.674, -0.9046, -0.8633), (4.677, -1.162, -0.9449), (4.669, -1.117, -1.261), (4.658, -1.131, -1.347), (4.584, -0.87, -1.347), (4.621, -0.9646, -1.446), (4.667, -0.9941, -1.287), (4.644, -0.9697, -1.264), (4.65, -1.108, -1.408), (4.646, -1.051, -1.468), (4.67, -0.9442, -1.25), (4.64, -0.8837, -1.158), (4.68, -0.8901, -1.063), (4.682, -0.8867, -1.055), (4.68, -1.128, -1.054), (4.675, -1.155, -1.158), (4.671, -0.923, -0.8009), (4.578, -0.8858, -0.7216), (4.653, -0.9267, -0.6036), (4.637, -1.059, -0.562), (4.653, -1.129, -0.6423), (4.662, -1.16, -0.7216), (4.672, -1.13, -0.8321), (4.668, -0.9064, -0.8259), (4.681, -0.9112, -1.026), (4.608, -0.8654, -0.9449), (4.674, -0.9209, -0.8542), (4.677, -1.162, -0.9449), (4.576, -1.117, -1.261), (4.565, -1.131, -1.347), (4.565, -0.8697, -1.347), (4.549, -0.9943, -1.425), (4.574, -0.9206, -1.287), (4.577, -0.9335, -1.264), (4.557, -1.108, -1.408), (4.544, -1.051, -1.457), (4.578, -0.9255, -1.234), (4.589, -0.871, -1.16), (4.587, -0.8786, -1.081), (4.589, -0.8952, -1.055), (4.587, -1.128, -1.054), (4.582, -1.155, -1.158), (4.578, -0.8975, -0.8009), (4.512, -0.8702, -0.7216), (4.56, -0.9104, -0.5965), (4.557, -1.054, -0.6095), (4.56, -1.129, -0.6423), (4.569, -1.16, -0.7216), (4.579, -1.13, -0.8321), (4.58, -0.9102, -0.8317), (4.588, -0.8927, -1.026), (4.57, -0.8559, -0.9449), (4.581, -0.9101, -0.8633), (4.584, -1.162, -0.9449), (4.497, -1.137, -1.266), (4.487, -1.152, -1.354), (4.487, -0.8876, -1.354), (4.48, -0.9799, -1.414), (4.498, -0.8692, -1.269), (4.478, -1.128, -1.416), (4.474, -1.051, -1.441), (4.504, -0.8877, -1.16), (4.511, -0.8648, -1.055), (4.299, -0.9481, -1.411), (4.509, -1.149, -1.054), (4.504, -1.177, -1.16), (4.464, -0.8781, -0.8269), (4.491, -0.8379, -0.6774), (4.482, -0.9438, -0.6332), (4.48, -1.102, -0.6164), (4.491, -1.181, -0.7143), (4.501, -1.151, -0.8273), (4.325, -1.247, -1.155), (4.308, -0.911, -1.349), (4.506, -0.871, -0.9427), (4.308, -1.21, -1.349), (4.506, -1.184, -0.9427), (4.325, -0.8824, -1.129), (4.299, -1.173, -1.411), (4.295, -1.054, -1.437), (4.086, -0.8772, -1.086), (4.004, -1.1, -1.371), (4.016, -1.304, -1.314), (4.323, -0.8308, -0.8221), (4.303, -0.8986, -0.6284), (4.322, -1.207, -0.8225), (4.042, -1.327, -0.9779), (4.034, -0.9205, -0.7318), (4.021, -1.198, -0.6256), (4.029, -0.8772, -1.157), (4.004, -1.1, -1.371), (4.016, -1.304, -1.314), (4.042, -1.327, -0.9779), (4.034, -0.9068, -0.7318), (4.021, -1.198, -0.6256), (3.755, -0.9152, -1.096), (3.754, -1.053, -1.21), (3.738, -1.232, -1.275), (3.813, -1.34, -0.9356), (3.738, -0.9615, -0.8381), (3.734, -1.278, -0.6992), (0.1488, -0.1188, 0.8997), (0.1638, 0.09603, 0.8224), (0.0, -0.09593, 0.9368), (0.0, 0.06982, 0.8142), (0.2564, -0.1517, 0.8111), (0.299, 0.168, 0.726), (0.298, -0.1387, 0.7558), (0.4419, 0.06422, 0.661), (0.3872, -0.2087, 0.6711), (0.506, -0.1674, 0.6255), (0.3481, -0.2439, 0.7367), (0.3926, -0.3479, 0.6978), (0.09314, -0.1849, 0.8679), (0.1967, -0.4199, 0.7635), (0.0, -0.1989, 0.8881), (0.0, -0.4269, 0.8545), (0.114, 0.1936, 0.985), (7.687e-18, 0.1926, 1.108), (0.2256, 0.2281, 0.8244), (0.2206, 0.3882, 0.7387), (0.08819, 0.3861, 0.9475), (6.987e-18, 0.3829, 1.007), (0.1856, 0.3689, 0.8244), (0.0851, 0.7077, 0.7762), (5.796e-18, 0.7223, 0.8352), (0.1369, 0.6943, 0.7013), (0.09213, 1.07, 0.8445), (6.094e-18, 1.062, 0.8782), (0.2334, 1.081, 0.7441), (0.2897, 0.6716, 0.6692), (0.3178, 0.8941, 0.7013), (1.041, 0.7112, 0.4658), (1.247, 0.4631, 0.433), (0.55, 1.213, 0.6745), (0.5816, 0.9603, 0.6478), (1.255, 1.3, 0.431), (1.032, 1.032, 0.4765), (1.285, 0.8941, 0.3159), (1.06, 0.8268, 0.4604), (0.1614, 0.5145, 0.6495), (0.3635, 0.6434, 0.6263), (0.5783, 0.2042, 0.6836), (0.9271, 0.3362, 0.6461), (0.6567, -0.1318, 0.6156), (0.5041, -0.4691, 0.6806), (0.2435, -0.5535, 0.7762), (6.209e-18, -0.5831, 0.8949), (0.7826, 0.6754, 0.4979), (0.8541, -0.1198, 0.5607), (1.083, -0.1082, 0.4183), (0.5757, -0.5223, 0.5957), (0.308, -0.6346, 0.7066), (5.878e-18, -0.7191, 0.8471), (0.653, -0.5805, 0.4397), (0.403, -0.646, 0.6156), (4.68e-18, -0.814, 0.6745), (1.311, 0.3565, -0.003773), (1.223, -0.1368, 0.04044), (0.7516, -0.5798, 0.1874), (0.4698, -0.6872, 0.3534), (3.158e-18, -0.8301, 0.4551), (-0.01603, 0.4109, 0.9872), (0.6807, 1.382, 0.7079), (0.2702, 1.325, 0.7918), (0.3372, 2.369, -1.361), (-9.301e-18, 2.402, -1.34), (6.065e-18, 1.296, 0.8741), (0.6408, 2.385, -0.1239), (0.1315, 1.316, 0.8399), (0.9694, 2.309, -0.1638), (1.316, 2.011, -0.1921), (2.713e-19, 2.434, 0.0391), (1.169, 1.498, 0.4086), (0.7485, 1.756, 0.5149), (0.4487, 1.707, 0.668), (5.438e-18, 1.662, 0.7837), (0.2569, 1.683, 0.7394), (1.254, 1.721, 0.2963), (0.8905, 2.067, 0.2816), (0.5987, 2.064, 0.4052), (3.283e-18, 2.112, 0.4731), (0.3004, 2.102, 0.4394), (0.2718, 2.432, -0.00849), (0.7078, 2.33, -1.374), (1.215, 1.869, 0.05224), (1.276, 1.726, -1.156), (1.055, 2.084, -1.303), (0.6661, 2.486, -0.7585), (1.046, 2.376, -0.712), (1.362, 2.032, -0.679), (-5.022e-18, 2.577, -0.7238), (0.3054, 2.565, -0.7595), (0.3344, 1.882, -1.749), (-1.225e-17, 1.898, -1.765), (0.7035, 1.8, -1.652), (1.272, 1.605, -1.245), (1.073, 1.734, -1.532), (0.3277, 1.417, -1.75), (-1.274e-17, 1.44, -1.837), (0.6621, 1.33, -1.606), (1.206, 1.234, -1.147), (0.9732, 1.281, -1.478), (0.3169, 0.7506, -1.627), (-1.219e-17, 0.8112, -1.757), (0.5536, 0.7573, -1.52), (1.192, 0.7835, -1.066), (0.8998, 0.7876, -1.403), (1.285, 0.8941, 0.3159), (0.2751, 0.3709, -1.457), (-1.099e-17, 0.3866, -1.584), (0.4831, 0.3263, -1.355), (1.068, 0.2928, -0.97), (0.7727, 0.3244, -1.259), (0.2392, -0.1123, -1.202), (-8.495e-18, -0.1063, -1.224), (0.4545, -0.1204, -1.101), (0.884, -0.1155, -0.7989), (0.7184, -0.1203, -0.989), (1.397, 1.274, -0.7079), (1.461, 1.281, -0.04215), (1.42, 0.8256, -0.02203), (1.431, 1.673, -0.6811), (1.403, 1.697, -0.071), (1.369, 0.7677, -0.639), (1.256, 0.3405, -0.476), (1.052, -0.1067, -0.534), (0.6841, -0.5707, -0.3852), (0.6148, -0.5918, -0.3389), (0.5013, -0.6032, -0.2858), (-1.665e-18, -0.6149, -0.2399), (0.2077, -0.3513, -1.117), (-7.933e-18, -0.3241, -1.143), (0.4279, -0.4205, -0.9917), (0.6688, -0.5723, -0.6695), (0.6136, -0.4945, -0.846), (0.7023, -0.5566, -0.5417), (0.5966, -0.8946, -0.4452), (0.5284, -0.9197, -0.4029), (0.4041, -0.9356, -0.314), (-1.163e-18, -0.9513, -0.1676), (0.2077, -0.6252, -1.052), (-7.809e-18, -0.5829, -1.125), (0.4339, -0.6921, -0.9445), (0.6672, -0.8406, -0.6906), (0.618, -0.7718, -0.8265), (0.6665, -0.8466, -0.5875), (0.7989, -1.241, -0.2144), (0.6269, -1.24, 0.01109), (0.3844, -1.246, 0.1015), (1.809e-18, -1.239, 0.2606), (0.174, -0.8618, -1.348), (-9.364e-18, -0.8485, -1.349), (0.4222, -0.9168, -1.292), (1.061, -0.9673, -0.9893), (1.007, -0.9931, -1.34), (0.9936, -1.13, -0.722), (0.7169, -0.9759, -0.5653), (0.6589, -0.8935, -0.8532), (0.7178, -0.9718, -0.6887), (0.4388, -0.8018, -0.9966), (-8.281e-18, -0.6961, -1.193), (0.1683, -0.7249, -1.128), (-4.175e-19, -1.089, -0.06016), (0.4031, -1.074, -0.2357), (0.5517, -1.058, -0.3425), (0.6333, -1.029, -0.3938), (1.131, -1.686, -0.09423), (0.921, -1.73, 0.1596), (0.6227, -1.737, 0.2708), (3.237e-18, -1.726, 0.4665), (0.364, -1.319, -1.545), (-1.081e-17, -1.221, -1.559), (0.7445, -1.411, -1.492), (1.061, -0.9673, -0.9893), (1.375, -1.623, -0.5602), (1.249, -2.343, -0.03615), (1.038, -2.307, 0.1841), (0.7328, -2.308, 0.2983), (3.455e-18, -2.287, 0.4979), (0.4678, -1.928, -1.581), (-1.109e-17, -1.873, -1.599), (0.9237, -2.035, -1.501), (1.546, -2.374, -0.885), (1.311, -2.049, -1.471), (1.499, -2.191, -0.4809), (1.253, -2.83, -0.07448), (1.038, -2.87, 0.1841), (0.7328, -2.871, 0.2983), (3.455e-18, -2.85, 0.4979), (0.4678, -2.467, -1.555), (-1.11e-17, -2.436, -1.599), (0.914, -2.493, -1.487), (1.574, -2.753, -0.6463), (1.31, -2.623, -1.325), (1.502, -2.808, -0.2949), (1.273, -3.43, -0.0494), (1.057, -3.417, 0.1983), (0.7515, -3.408, 0.3114), (3.51e-18, -3.415, 0.5058), (0.4864, -3.297, -1.562), (-1.115e-17, -3.295, -1.607), (0.906, -3.319, -1.483), (1.595, -3.385, -0.6713), (1.293, -3.338, -1.273), (1.52, -3.403, -0.3049), (0.9936, -1.13, -0.722), (1.335, -1.577, -1.361), (1.007, -0.9931, -1.34), (1.375, -1.623, -0.5602), (1.546, -1.999, -0.885), (1.311, -1.738, -1.471), (1.499, -1.881, -0.4809), (1.335, -1.577, -1.361), (1.515, -0.9516, -0.9873), (1.432, -1.08, -0.7593), (1.465, -0.9669, -1.286), (1.682, -1.44, -0.6213), (1.671, -1.877, -0.8984), (1.527, -1.64, -1.398), (1.662, -1.782, -0.5536), (1.657, -1.397, -1.304), (1.899, -0.9275, -0.9852), (1.832, -1.034, -0.8009), (1.859, -0.8785, -1.227), (2.034, -1.276, -0.6895), (2.025, -1.775, -0.9133), (1.909, -1.532, -1.317), (2.018, -1.647, -0.6348), (2.014, -1.242, -1.241), (2.281, -0.9126, -0.9855), (2.24, -1.021, -0.7936), (2.229, -0.9547, -1.237), (2.28, -1.21, -0.6775), (2.414, -1.707, -0.9107), (2.309, -1.531, -1.331), (2.303, -1.614, -0.6205), (2.287, -1.185, -1.252), (2.664, -0.9091, -0.9841), (2.63, -1.001, -0.8216), (2.62, -0.9448, -1.197), (2.663, -1.161, -0.783), (2.776, -1.568, -0.9207), (2.688, -1.419, -1.277), (2.683, -1.49, -0.675), (2.669, -1.14, -1.326), (2.978, -0.8811, -0.9849), (2.94, -0.9818, -0.8069), (2.93, -0.9201, -1.218), (2.977, -1.157, -0.6992), (3.101, -1.603, -0.9154), (3.004, -1.439, -1.305), (2.999, -1.517, -0.6463), (2.984, -1.134, -1.232), (3.281, -0.8774, -0.9843), (3.246, -0.9713, -0.8184), (3.236, -0.9138, -1.202), (3.28, -1.135, -0.718), (3.396, -1.55, -0.9195), (3.306, -1.398, -1.283), (3.301, -1.47, -0.6687), (3.287, -1.113, -1.215), (3.753, -1.068, -0.7447), (1.297, -3.99, -0.09459), (0.9275, -4.232, 0.0351), (0.7329, -3.868, 0.2917), (3.428e-18, -3.876, 0.494), (0.431, -3.758, -1.624), (-1.159e-17, -3.755, -1.67), (0.893, -4.193, -1.47), (1.694, -3.735, -0.7312), (1.343, -3.927, -1.358), (1.608, -3.809, -0.3498), (0.6118, -4.487, -0.02872), (0.4728, -4.437, -0.01081), (2.404e-18, -4.445, 0.3464), (0.2947, -4.327, -1.577), (-1.119e-17, -4.324, -1.613), (0.6066, -4.453, -1.474), (0.3118, -4.832, -0.3689), (0.2977, -4.774, -0.5482), (-2.195e-18, -4.873, -0.3164), (0.2861, -4.781, -1.097), (-8.448e-18, -4.782, -1.217), (0.3054, -4.785, -1.123), (0.3393, -4.861, -0.7586), (0.2289, -4.836, -0.7489), (-5.183e-18, -4.974, -0.7469), (1.297, -3.99, -0.09459), (0.9275, -4.232, 0.0351), (0.893, -4.193, -1.47), (1.694, -3.735, -0.7312), (1.343, -3.927, -1.358), (1.608, -3.809, -0.3498), (0.6118, -4.487, -0.02872), (0.6066, -4.453, -1.474), (0.3118, -4.832, -0.3689), (0.3054, -4.785, -1.123), (0.3393, -4.861, -0.7586), (1.297, -3.99, -0.09459), (0.9275, -4.232, 0.0351), (0.893, -4.193, -1.47), (1.694, -3.735, -0.7312), (1.343, -3.927, -1.358), (1.608, -3.809, -0.3498), (0.6118, -4.487, -0.02872), (0.6066, -4.453, -1.474), (0.3118, -4.832, -0.3689), (0.3054, -4.785, -1.123), (0.3393, -4.861, -0.7586), (1.297, -3.99, -0.09459), (0.9275, -4.232, 0.0351), (0.893, -4.193, -1.47), (1.694, -3.735, -0.7312), (1.343, -3.927, -1.358), (1.608, -3.809, -0.3498), (0.6118, -4.487, -0.02872), (0.6066, -4.453, -1.474), (0.3118, -4.832, -0.3689), (0.3054, -4.785, -1.123), (0.3393, -4.861, -0.7586), (1.297, -3.99, -0.09459), (0.9275, -4.232, 0.0351), (0.893, -4.193, -1.47), (1.694, -3.735, -0.7312), (1.343, -3.927, -1.358), (1.608, -3.809, -0.3498), (0.6118, -4.487, -0.02872), (0.6066, -4.453, -1.474), (0.3118, -4.832, -0.3689), (0.3054, -4.785, -1.123), (0.3393, -4.861, -0.7586), (1.392, -4.394, -0.09734), (1.007, -4.615, 0.03176), (0.9757, -4.574, -1.466), (1.804, -4.161, -0.7311), (1.441, -4.334, -1.355), (1.714, -4.23, -0.3514), (0.6751, -4.852, -0.03177), (0.6724, -4.817, -1.47), (0.3522, -5.178, -0.3705), (0.3492, -5.132, -1.122), (0.3775, -5.208, -0.7583), (1.364, -4.739, -0.1992), (1.013, -4.874, -0.09182), (0.9937, -4.837, -1.337), (1.74, -4.598, -0.7262), (1.415, -4.696, -1.245), (1.655, -4.643, -0.4104), (0.702, -5.029, -0.1447), (0.7054, -5.001, -1.341), (0.3842, -5.258, -0.4263), (0.3893, -5.22, -1.051), (0.4, -5.286, -0.7488), (1.368, -5.159, -0.244), (1.022, -5.209, -0.1462), (1.016, -5.172, -1.281), (1.738, -5.109, -0.724), (1.425, -5.131, -1.197), (1.65, -5.132, -0.4364), (0.707, -5.284, -0.1943), (0.7175, -5.26, -1.284), (0.3652, -5.423, -0.4509), (0.3801, -5.39, -1.02), (0.3717, -5.451, -0.7446), (1.334, -5.711, -0.2432), (1.034, -5.718, -0.1596), (1.033, -5.687, -1.13), (1.654, -5.705, -0.6537), (1.385, -5.692, -1.058), (1.576, -5.716, -0.4077), (0.7564, -5.75, -0.2007), (0.7687, -5.731, -1.132), (0.4479, -5.834, -0.4201), (0.4651, -5.808, -0.9065), (0.4496, -5.858, -0.6713), (1.356, -5.939, -0.2331), (1.049, -5.94, -0.1474), (1.049, -5.908, -1.142), (1.684, -5.939, -0.6541), (1.41, -5.921, -1.069), (1.605, -5.948, -0.4019), (0.7633, -5.968, -0.1896), (0.7764, -5.948, -1.145), (0.4447, -6.048, -0.4146), (0.463, -6.021, -0.9135), (0.4458, -6.072, -0.6722), (1.358, -6.57, -0.3244), (1.04, -6.555, -0.2353), (1.042, -6.51, -1.267), (1.698, -6.586, -0.7613), (1.415, -6.545, -1.191), (1.614, -6.594, -0.4997), (0.742, -6.566, -0.2792), (0.7572, -6.535, -1.27), (0.4057, -6.627, -0.5132), (0.4269, -6.594, -1.03), (0.4049, -6.649, -0.7808), (1.234, -7.308, -0.4949), (1.034, -7.298, -0.4391), (1.036, -7.269, -1.085), (1.446, -7.317, -0.7683), (1.269, -7.292, -1.037), (1.394, -7.322, -0.6046), (0.8482, -7.305, -0.4666), (0.8577, -7.285, -1.087), (0.6378, -7.343, -0.613), (0.651, -7.322, -0.9367), (0.6372, -7.357, -0.7804), (0.4041, -0.9356, -0.314), (-0.01603, -0.9513, -0.1676), (4.347, -1.197, -0.6679), (4.47, -1.162, -0.6505), (4.482, -1.081, -0.6138), (4.468, -0.9651, -0.6082), (4.346, -0.8759, -0.5709), (4.168, -0.9655, -0.6165), (4.162, -1.147, -0.5766), (4.149, -1.244, -0.7084), (4.765, -1.029, -0.3689), (4.786, -1.088, -0.4249), (0.1283, -0.1459, 0.7288), (0.0, -0.1754, 0.7904), (0.2349, -0.1649, 0.7219), (0.2377, -0.1613, 0.6923), (0.3459, -0.1972, 0.7334), (0.3182, -0.2033, 0.6601), (0.09314, -0.1658, 0.7933), (0.0, -0.1756, 0.7551), (4.397, -1.975, -0.5542), (4.416, -2.098, -0.6167), (0.3244, 1.211, -1.712), (0.0, 1.246, -1.812), (0.6286, 1.153, -1.579), (0.9505, 1.129, -1.455), (1.202, 1.095, -1.122), (1.395, 0.9615, -0.6297), (1.448, 1.14, -0.03593), (1.264, 1.175, 0.3954), (5.344, -0.9667, -0.9698), (4.715, -0.9515, -0.9964), (5.344, -1.142, -0.9698), (4.905, -1.13, -0.9886), (4.905, -0.95, -0.9886), (5.183, -1.142, -0.9762), (5.183, -0.9667, -0.9762), (5.345, -1.055, -0.9911), (5.15, -0.9667, -0.9775), (5.15, -1.142, -0.9775), (5.341, -0.9852, -0.9682), (5.186, -0.9852, -0.9744), (5.346, -0.9598, -0.9712), (5.181, -0.9598, -0.9779), (4.977, -1.142, -0.9845), (4.977, -0.9667, -0.9845), (4.679, -1.141, -1.014), (4.866, -0.9667, -0.9889), (4.866, -1.142, -0.9889), (5.101, -1.13, -0.9808), (5.101, -0.95, -0.9808), (5.078, -0.9667, -0.9804), (5.078, -1.142, -0.9804), (4.706, -0.9429, -0.9964), (4.679, -1.141, -1.014), (4.657, -0.8943, -1.025), (4.679, -1.141, -1.014), (4.654, -0.8944, -0.9964), (4.679, -1.141, -1.014), (4.582, -0.8792, -0.9964), (4.586, -1.141, -1.014), (4.508, -1.162, -1.013), (4.509, -0.8671, -1.014), (4.324, -1.233, -1.033), (4.324, -0.8634, -1.016), (4.067, -0.8932, -0.9553), (4.031, -0.8881, -1.0), (3.749, -0.9323, -1.001), (0.3255, 2.441, -1.139), (1.308, 1.839, -0.9803), (1.052, 2.191, -1.085), (0.6925, 2.388, -1.148), (0.0, 2.467, -1.113), (1.331, 1.63, -1.037), (1.276, 1.248, -0.985), (1.254, 0.7761, -0.9249), (1.134, 0.4944, -0.7997), (0.9458, -0.1122, -0.7013), (0.6812, -0.5665, -0.6224), (0.667, -0.8428, -0.6526), (1.036, -1.027, -0.8908), (0.7175, -0.9733, -0.6432), (1.036, -1.027, -0.8908), (1.484, -0.9991, -0.9033), (1.875, -0.9668, -0.9173), (2.266, -0.9526, -0.9148), (2.651, -0.943, -0.9242), (2.964, -0.9182, -0.9193), (3.268, -0.912, -0.9231), (1.271, 1.103, -0.9665), (1.34, 0.5415, -0.6898), (1.392, 0.7415, -0.7385), (1.374, 0.7627, -0.7792), (1.24, 0.5184, -0.7032), (1.38, 0.984, -0.7061), (1.302, 0.9127, -0.7798), (1.375, 0.527, -0.8657), (1.383, 0.7642, -0.9032), (1.326, 0.7661, -0.9847), (1.294, 0.5199, -0.8717), (1.409, 0.9536, -0.9428), (1.304, 0.94, -1.026), (1.426, 1.051, -0.8413), (1.366, 0.7448, -0.8296), (1.32, 0.7676, -0.8115), (1.319, 1.025, -0.7444), (1.418, 0.454, -0.7144), (1.3, 0.4889, -0.7336), (1.252, -7.608, -0.5732), (1.037, -7.588, -0.5153), (1.039, -7.667, -1.209), (1.482, -7.664, -0.8633), (1.29, -7.682, -1.154), (1.425, -7.642, -0.6878), (0.8357, -7.6, -0.5435), (0.846, -7.684, -1.208), (0.6084, -7.665, -0.6933), (0.6227, -7.698, -1.042), (0.6078, -7.708, -0.8696), (1.381, -7.678, -0.5112), (1.054, -7.628, -0.4334), (1.057, -8.005, -1.425), (1.73, -7.871, -0.9171), (1.439, -8.008, -1.338), (1.644, -7.772, -0.6672), (0.7482, -7.656, -0.4705), (0.7638, -8.03, -1.417), (0.4027, -7.808, -0.6664), (0.4244, -7.988, -1.167), (0.4018, -7.939, -0.9096), (1.448, -7.784, -0.4467), (1.063, -7.71, -0.3666), (1.066, -8.347, -1.442), (1.859, -8.089, -0.8793), (1.517, -8.333, -1.341), (1.759, -7.924, -0.609), (0.7025, -7.749, -0.404), (0.7209, -8.374, -1.428), (0.3036, -8.136, -0.868), (1.417, -7.866, -0.1759), (1.058, -7.81, -0.119), (1.062, -8.322, -0.9198), (1.799, -8.104, -0.4932), (1.48, -8.304, -0.8401), (1.705, -7.972, -0.2924), (0.7239, -7.84, -0.1451), (0.741, -8.339, -0.9061), (0.3534, -8.134, -0.4793), (1.368, -7.838, 0.138), (1.052, -7.778, 0.176), (1.055, -8.373, -0.4136), (1.704, -8.103, -0.0889), (1.424, -8.342, -0.3484), (1.622, -7.951, 0.05827), (0.7572, -7.809, 0.1593), (0.7722, -8.385, -0.3985), (0.4305, -8.127, -0.07109), (1.345, -7.889, 0.56), (1.049, -7.844, 0.5786), (1.052, -8.324, 0.2498), (1.661, -8.099, 0.4381), (1.398, -8.295, 0.2905), (1.584, -7.976, 0.5197), (0.7724, -7.866, 0.571), (0.7865, -8.33, 0.2616), (0.4658, -8.113, 0.4532), (1.075, -7.863, 0.8158), (1.466, -8.076, 0.9457), (1.018, -8.329, 0.7103), (1.621, -8.076, 0.8029), (1.046, -8.096, 0.9534), (0.4734, -8.08, 0.8043), (0.4698, -8.062, 0.9932)], [(691, 731)], [(7, 6, 95, 96), (11, 3, 93, 100), (5, 4, 12, 13), (21, 22, 107, 106), (6, 5, 94, 95), (10, 18, 104, 99), (4, 3, 11, 12), (15, 14, 22, 23), (13, 12, 20, 21), (19, 11, 100, 105), (8, 9, 17, 16), (5, 13, 101, 94), (12, 11, 19, 20), (10, 8, 16, 18), (19, 18, 26, 27), (16, 17, 25, 24), (22, 21, 29, 30), (20, 19, 27, 28), (18, 16, 24, 26), (23, 22, 30, 31), (21, 20, 28, 29), (30, 29, 72, 73), (28, 27, 35, 36), (26, 24, 32, 34), (37, 38, 76, 75), (29, 28, 36, 37), (27, 26, 34, 35), (24, 25, 33, 32), (38, 37, 45, 46), (36, 35, 43, 44), (34, 32, 40, 42), (39, 38, 46, 47), (37, 36, 44, 45), (35, 34, 42, 43), (32, 33, 41, 40), (42, 40, 48, 50), (47, 46, 54, 55), (45, 44, 52, 53), (43, 42, 50, 51), (40, 41, 49, 48), (46, 45, 53, 54), (44, 43, 51, 52), (55, 54, 62, 63), (53, 52, 60, 61), (51, 50, 58, 59), (48, 49, 57, 56), (54, 53, 61, 62), (52, 51, 59, 60), (50, 48, 56, 58), (61, 60, 68, 69), (59, 58, 66, 67), (56, 57, 65, 64), (62, 61, 69, 70), (60, 59, 67, 68), (58, 56, 64, 66), (63, 62, 70, 71), (76, 77, 83, 82), (72, 75, 81, 78), (29, 37, 75, 72), (38, 39, 77, 76), (31, 30, 73, 74), (82, 83, 89, 88), (78, 81, 87, 84), (74, 73, 79, 80), (75, 76, 82, 81), (73, 72, 78, 79), (85, 84, 87, 88), (86, 85, 88, 89), (80, 79, 85, 86), (81, 82, 88, 87), (79, 78, 84, 85), (92, 91, 98, 99), (96, 95, 102, 103), (93, 92, 99, 100), (91, 90, 97, 98), (95, 94, 101, 102), (100, 99, 104, 105), (102, 101, 106, 107), (14, 15, 103, 102), (0, 1, 90, 91), (9, 8, 98, 97), (22, 14, 102, 107), (2, 0, 91, 92), (8, 10, 99, 98), (13, 21, 106, 101), (3, 2, 92, 93), (18, 19, 105, 104), (133, 108, 122, 132), (133, 134, 153, 152), (110, 108, 150, 149), (136, 114, 112, 135), (137, 116, 114, 136), (138, 118, 116, 137), (139, 120, 118, 138), (132, 122, 120, 139), (168, 131, 130, 167), (167, 130, 129, 166), (166, 129, 128, 165), (165, 128, 127, 164), (164, 127, 126, 163), (163, 126, 125, 162), (162, 125, 124, 161), (161, 124, 131, 168), (148, 132, 139, 147), (147, 139, 138, 146), (146, 138, 137, 145), (145, 137, 136, 144), (144, 136, 135, 142), (142, 135, 134, 143), (143, 134, 133, 141), (141, 133, 132, 148), (118, 120, 122, 140), (108, 110, 140, 122), (110, 112, 114, 140), (116, 118, 140, 114), (170, 141, 148, 169), (171, 143, 141, 170), (172, 142, 143, 171), (173, 144, 142, 172), (174, 145, 144, 173), (175, 146, 145, 174), (176, 147, 146, 175), (169, 148, 147, 176), (150, 152, 158, 156), (154, 151, 157, 160), (135, 112, 151, 154), (108, 133, 152, 150), (112, 110, 149, 151), (134, 135, 154, 153), (159, 155, 156, 158), (160, 157, 155, 159), (149, 150, 156, 155), (153, 154, 160, 159), (151, 149, 155, 157), (152, 153, 159, 158), (130, 183, 182, 129), (129, 182, 181, 128), (128, 181, 180, 127), (127, 180, 179, 126), (126, 179, 178, 125), (125, 178, 177, 124), (124, 177, 184, 131), (109, 161, 168, 123), (111, 162, 161, 109), (113, 163, 162, 111), (115, 164, 163, 113), (117, 165, 164, 115), (119, 166, 165, 117), (121, 167, 166, 119), (123, 168, 167, 121), (184, 169, 176, 183), (183, 176, 175, 182), (182, 175, 174, 181), (181, 174, 173, 180), (180, 173, 172, 179), (179, 172, 171, 178), (178, 171, 170, 177), (177, 170, 169, 184), (210, 185, 199, 209), (210, 211, 230, 229), (187, 185, 227, 226), (213, 191, 189, 212), (214, 193, 191, 213), (215, 195, 193, 214), (216, 197, 195, 215), (209, 199, 197, 216), (253, 208, 207, 252), (252, 207, 206, 251), (251, 206, 205, 250), (250, 205, 204, 249), (249, 204, 203, 248), (248, 203, 202, 247), (247, 202, 201, 246), (246, 201, 208, 253), (225, 209, 216, 224), (224, 216, 215, 223), (223, 215, 214, 222), (222, 214, 213, 221), (221, 213, 212, 219), (219, 212, 211, 220), (220, 211, 210, 218), (218, 210, 209, 225), (195, 197, 199, 217), (185, 187, 217, 199), (187, 189, 191, 217), (193, 195, 217, 191), (255, 218, 225, 254), (256, 220, 218, 255), (257, 219, 220, 256), (258, 221, 219, 257), (259, 222, 221, 258), (260, 223, 222, 259), (261, 224, 223, 260), (254, 225, 224, 261), (227, 229, 235, 233), (231, 228, 234, 237), (212, 189, 228, 231), (185, 210, 229, 227), (189, 187, 226, 228), (211, 212, 231, 230), (236, 232, 233, 235), (237, 234, 232, 236), (226, 227, 233, 232), (230, 231, 237, 236), (228, 226, 232, 234), (229, 230, 236, 235), (208, 245, 244, 207), (207, 244, 243, 206), (206, 243, 242, 205), (205, 242, 241, 204), (204, 241, 240, 203), (203, 240, 239, 202), (202, 239, 238, 201), (201, 238, 245, 208), (186, 246, 253, 200), (188, 247, 246, 186), (190, 248, 247, 188), (192, 249, 248, 190), (194, 250, 249, 192), (196, 251, 250, 194), (198, 252, 251, 196), (200, 253, 252, 198), (269, 254, 261, 268), (268, 261, 260, 267), (267, 260, 259, 266), (266, 259, 258, 265), (265, 258, 257, 264), (264, 257, 256, 263), (263, 256, 255, 262), (262, 255, 254, 269), (238, 262, 269, 245), (239, 263, 262, 238), (240, 264, 263, 239), (241, 265, 264, 240), (242, 266, 265, 241), (243, 267, 266, 242), (244, 268, 267, 243), (245, 269, 268, 244), (295, 270, 284, 294), (295, 296, 315, 314), (272, 270, 312, 311), (298, 276, 274, 297), (299, 278, 276, 298), (300, 280, 278, 299), (301, 282, 280, 300), (294, 284, 282, 301), (338, 293, 292, 337), (337, 292, 291, 336), (336, 291, 290, 335), (335, 290, 289, 334), (334, 289, 288, 333), (333, 288, 287, 332), (332, 287, 286, 331), (331, 286, 293, 338), (310, 294, 301, 309), (309, 301, 300, 308), (308, 300, 299, 307), (307, 299, 298, 306), (306, 298, 297, 304), (304, 297, 296, 305), (305, 296, 295, 303), (303, 295, 294, 310), (280, 282, 284, 302), (270, 272, 302, 284), (272, 274, 276, 302), (278, 280, 302, 276), (340, 303, 310, 339), (341, 305, 303, 340), (342, 304, 305, 341), (343, 306, 304, 342), (344, 307, 306, 343), (345, 308, 307, 344), (346, 309, 308, 345), (339, 310, 309, 346), (312, 314, 320, 318), (316, 313, 319, 322), (297, 274, 313, 316), (270, 295, 314, 312), (274, 272, 311, 313), (296, 297, 316, 315), (321, 317, 318, 320), (322, 319, 317, 321), (311, 312, 318, 317), (315, 316, 322, 321), (313, 311, 317, 319), (314, 315, 321, 320), (293, 330, 329, 292), (292, 329, 328, 291), (291, 328, 327, 290), (290, 327, 326, 289), (289, 326, 325, 288), (288, 325, 324, 287), (287, 324, 323, 286), (286, 323, 330, 293), (271, 331, 338, 192), (273, 332, 331, 271), (275, 333, 332, 273), (277, 334, 333, 275), (279, 335, 334, 277), (281, 336, 335, 279), (194, 337, 336, 281), (192, 338, 337, 194), (354, 339, 346, 353), (353, 346, 345, 352), (352, 345, 344, 351), (351, 344, 343, 350), (350, 343, 342, 349), (349, 342, 341, 348), (348, 341, 340, 347), (347, 340, 339, 354), (323, 347, 354, 330), (324, 348, 347, 323), (325, 349, 348, 324), (326, 350, 349, 325), (327, 351, 350, 326), (328, 352, 351, 327), (329, 353, 352, 328), (330, 354, 353, 329), (380, 355, 369, 379), (380, 381, 400, 399), (357, 355, 397, 396), (383, 361, 359, 382), (384, 363, 361, 383), (385, 365, 363, 384), (386, 367, 365, 385), (379, 369, 367, 386), (423, 378, 377, 422), (422, 377, 376, 421), (421, 376, 375, 420), (420, 375, 374, 419), (419, 374, 373, 418), (418, 373, 372, 417), (417, 372, 371, 416), (416, 371, 378, 423), (395, 379, 386, 394), (394, 386, 385, 393), (393, 385, 384, 392), (392, 384, 383, 391), (391, 383, 382, 389), (389, 382, 381, 390), (390, 381, 380, 388), (388, 380, 379, 395), (365, 367, 369, 387), (355, 357, 387, 369), (357, 359, 361, 387), (363, 365, 387, 361), (425, 388, 395, 424), (426, 390, 388, 425), (427, 389, 390, 426), (428, 391, 389, 427), (429, 392, 391, 428), (430, 393, 392, 429), (431, 394, 393, 430), (424, 395, 394, 431), (397, 399, 405, 403), (401, 398, 404, 407), (382, 359, 398, 401), (355, 380, 399, 397), (359, 357, 396, 398), (381, 382, 401, 400), (406, 402, 403, 405), (407, 404, 402, 406), (396, 397, 403, 402), (400, 401, 407, 406), (398, 396, 402, 404), (399, 400, 406, 405), (378, 415, 414, 377), (377, 414, 413, 376), (376, 413, 412, 375), (375, 412, 411, 374), (374, 411, 410, 373), (373, 410, 409, 372), (372, 409, 408, 371), (371, 408, 415, 378), (356, 416, 423, 370), (358, 417, 416, 356), (360, 418, 417, 358), (362, 419, 418, 360), (364, 420, 419, 362), (366, 421, 420, 364), (368, 422, 421, 366), (370, 423, 422, 368), (439, 424, 431, 438), (438, 431, 430, 437), (437, 430, 429, 436), (436, 429, 428, 435), (435, 428, 427, 434), (434, 427, 426, 433), (433, 426, 425, 432), (432, 425, 424, 439), (408, 432, 439, 415), (409, 433, 432, 408), (410, 434, 433, 409), (411, 435, 434, 410), (412, 436, 435, 411), (413, 437, 436, 412), (414, 438, 437, 413), (415, 439, 438, 414), (465, 440, 454, 464), (1114, 466, 485, 1119), (1108, 440, 482, 1118), (468, 446, 444, 467), (469, 448, 446, 468), (470, 450, 448, 469), (1113, 1110, 450, 470), (464, 454, 452, 471), (508, 463, 462, 507), (1126, 1111, 461, 506), (506, 461, 460, 505), (505, 460, 459, 504), (504, 459, 458, 503), (503, 458, 457, 502), (1125, 1112, 456, 501), (501, 456, 463, 508), (480, 464, 471, 479), (1117, 1113, 470, 478), (478, 470, 469, 477), (477, 469, 468, 476), (476, 468, 467, 474), (474, 467, 466, 475), (1116, 1114, 465, 473), (473, 465, 464, 480), (1110, 452, 454, 1115), (1108, 442, 472, 1115), (442, 444, 446, 472), (448, 450, 472, 446), (510, 473, 480, 509), (1128, 1116, 473, 510), (512, 474, 475, 511), (513, 476, 474, 512), (514, 477, 476, 513), (515, 478, 477, 514), (1127, 1117, 478, 515), (509, 480, 479, 516), (482, 484, 490, 488), (486, 483, 489, 492), (467, 444, 483, 486), (440, 465, 484, 482), (444, 442, 481, 483), (466, 467, 486, 485), (1121, 1120, 488, 490), (492, 489, 487, 491), (1118, 482, 488, 1120), (485, 486, 492, 491), (483, 481, 487, 489), (1119, 485, 491, 1121), (463, 500, 499, 462), (1111, 1122, 498, 461), (461, 498, 497, 460), (460, 497, 496, 459), (459, 496, 495, 458), (458, 495, 494, 457), (1112, 1123, 493, 456), (456, 493, 500, 463), (441, 501, 508, 277), (1109, 1125, 501, 441), (445, 503, 502, 443), (370, 504, 503, 445), (368, 505, 504, 370), (451, 506, 505, 368), (1124, 1126, 506, 451), (277, 508, 507, 279), (524, 509, 516, 523), (1130, 1127, 515, 522), (522, 515, 514, 521), (521, 514, 513, 520), (520, 513, 512, 519), (519, 512, 511, 518), (1129, 1128, 510, 517), (517, 510, 509, 524), (493, 517, 524, 500), (1123, 1129, 517, 493), (495, 519, 518, 494), (496, 520, 519, 495), (497, 521, 520, 496), (498, 522, 521, 497), (1122, 1130, 522, 498), (500, 524, 523, 499), (277, 275, 529, 530), (188, 186, 449, 447), (198, 196, 285, 525), (271, 192, 455, 527), (362, 360, 535, 536), (273, 271, 527, 528), (441, 277, 530, 541), (194, 281, 532, 283), (358, 356, 533, 534), (368, 366, 538, 539), (190, 188, 447, 453), (451, 368, 539, 544), (1109, 441, 541, 1131), (364, 362, 536, 537), (1124, 451, 544, 1132), (275, 273, 528, 529), (200, 198, 525, 526), (186, 200, 526, 449), (196, 194, 283, 285), (370, 445, 543, 540), (360, 358, 534, 535), (281, 279, 531, 532), (192, 190, 453, 455), (445, 443, 542, 543), (356, 370, 540, 533), (366, 364, 537, 538), (538, 537, 563, 564), (532, 531, 557, 558), (541, 530, 556, 567), (285, 283, 545, 546), (449, 526, 552, 548), (539, 538, 564, 565), (283, 532, 558, 545), (1131, 541, 567, 1133), (455, 453, 549, 550), (453, 447, 547, 549), (533, 540, 566, 559), (543, 542, 568, 569), (534, 533, 559, 560), (526, 525, 551, 552), (544, 539, 565, 570), (535, 534, 560, 561), (528, 527, 553, 554), (540, 543, 569, 566), (536, 535, 561, 562), (525, 285, 546, 551), (529, 528, 554, 555), (1132, 544, 570, 1134), (447, 449, 548, 547), (537, 536, 562, 563), (530, 529, 555, 556), (527, 455, 550, 553), (553, 550, 576, 579), (546, 545, 571, 572), (564, 563, 589, 590), (558, 557, 583, 584), (567, 556, 582, 593), (550, 549, 575, 576), (565, 564, 590, 591), (545, 558, 584, 571), (547, 548, 574, 573), (1133, 567, 593, 1135), (559, 566, 592, 585), (548, 552, 578, 574), (569, 568, 594, 595), (560, 559, 585, 586), (552, 551, 577, 578), (570, 565, 591, 596), (561, 560, 586, 587), (554, 553, 579, 580), (566, 569, 595, 592), (551, 546, 572, 577), (562, 561, 587, 588), (555, 554, 580, 581), (1134, 570, 596, 1136), (549, 547, 573, 575), (563, 562, 588, 589), (556, 555, 581, 582), (582, 581, 607, 608), (579, 576, 602, 605), (572, 571, 597, 598), (590, 589, 615, 616), (584, 583, 609, 610), (593, 582, 608, 619), (576, 575, 601, 602), (591, 590, 616, 617), (571, 584, 610, 597), (573, 574, 600, 599), (1135, 593, 619, 1137), (585, 592, 618, 611), (574, 578, 604, 600), (595, 594, 620, 621), (586, 585, 611, 612), (578, 577, 603, 604), (596, 591, 617, 622), (587, 586, 612, 613), (580, 579, 605, 606), (592, 595, 621, 618), (577, 572, 598, 603), (588, 587, 613, 614), (581, 580, 606, 607), (1136, 596, 622, 1138), (575, 573, 599, 601), (589, 588, 614, 615), (608, 607, 631), (605, 602, 627), (598, 597, 623, 624), (616, 615, 638, 639), (610, 609, 633, 634), (619, 608, 631), (602, 601, 627), (617, 616, 639, 640), (597, 610, 634, 623), (599, 600, 626, 625), (1137, 619, 631, 1140), (611, 618, 635), (600, 604, 629, 626), (621, 620, 643, 635), (612, 611, 635, 636), (604, 603, 628, 629), (622, 617, 640, 645), (613, 612, 636, 637), (606, 605, 627, 630), (618, 621, 635), (603, 598, 624, 628), (614, 613, 637, 638), (607, 606, 630, 631), (1138, 622, 645, 1139), (601, 599, 625, 627), (615, 614, 638), (624, 623, 641, 644), (625, 626, 632, 642), (635, 643, 652), (630, 627, 646), (636, 635, 652), (626, 629, 648, 632), (645, 640, 654), (637, 636, 652, 653), (629, 628, 647, 648), (631, 630, 646), (1139, 645, 654, 1141), (628, 624, 644, 647), (634, 633, 641), (1140, 631, 646, 1142), (627, 625, 642, 646), (640, 639, 654), (623, 634, 641), (644, 641, 655, 651), (646, 642, 649), (641, 1141, 654, 655), (1142, 646, 649, 1143), (647, 644, 651, 650), (653, 652, 656), (642, 632, 650, 649), (632, 648, 650), (648, 647, 650), (657, 656, 662, 663), (1143, 649, 658, 1144), (655, 657, 663, 661), (650, 651, 660, 659), (649, 650, 659, 658), (651, 655, 661, 660), (663, 662, 668, 669), (1144, 658, 664, 1145), (659, 660, 666, 665), (658, 659, 665, 664), (661, 663, 669, 667), (660, 661, 667, 666), (672, 670, 671, 673), (671, 670, 674, 675), (675, 674, 676, 677), (677, 676, 678, 679), (679, 678, 680, 681), (681, 680, 682, 683), (683, 682, 684, 685), (671, 675, 688, 686), (673, 671, 686, 687), (688, 675, 689, 692), (686, 688, 692, 690), (687, 686, 690, 691), (690, 692, 695, 693), (691, 690, 693, 694), (693, 695, 698, 696), (694, 693, 696, 697), (698, 695, 699, 700), (698, 700, 704, 703), (710, 709, 712, 717), (703, 704, 706, 705), (705, 706, 708, 707), (692, 689, 709, 710, 699, 695), (702, 707, 708, 701), (677, 679, 713, 711), (683, 685, 716, 715), (679, 681, 714, 713), (675, 677, 711, 689), (681, 683, 715, 714), (701, 717, 712, 702), (709, 689, 711, 712), (720, 721, 724, 723), (714, 715, 721, 720), (713, 718, 712, 711), (713, 714, 720, 718), (721, 722, 725, 724), (718, 720, 723, 719), (712, 718, 719, 702), (724, 725, 730, 729), (702, 719, 727, 726), (723, 724, 729, 728), (719, 723, 728, 727), (715, 716, 722, 721), (703, 705, 742, 732), (1146, 1150, 735, 734), (748, 754, 740, 739), (738, 733, 744, 746), (736, 738, 746, 745), (732, 742, 747, 743), (732, 733, 744, 743), (697, 696, 738, 736), (751, 749, 737, 752), (750, 751, 752, 741), (696, 698, 733, 738), (748, 749, 737, 739), (746, 744, 749, 751), (703, 732, 733, 698), (743, 747, 754, 748), (745, 746, 751, 750), (743, 744, 749, 748), (1149, 1148, 756, 753), (1147, 1148, 756, 755), (1149, 1146, 734, 753), (737, 752, 761, 757), (752, 741, 760, 761), (737, 739, 758, 757), (740, 739, 758, 759), (753, 734, 762, 764), (755, 756, 766, 765), (734, 735, 763, 762), (753, 756, 766, 764), (764, 766, 771, 769), (765, 766, 771, 770), (762, 763, 768, 767), (764, 762, 767, 769), (1100, 1101, 773, 772), (1102, 1100, 772, 774), (1102, 1103, 776, 774), (1104, 1103, 776, 775), (1147, 1151, 791, 759), (1151, 1152, 788, 791), (775, 776, 782, 781), (772, 773, 779, 778), (774, 772, 778, 780), (774, 776, 782, 780), (781, 782, 787, 786), (778, 779, 784, 783), (780, 778, 783, 785), (780, 782, 787, 785), (1106, 790, 777, 1107), (702, 726, 790, 777, 707), (789, 705, 742, 747, 792), (1153, 1154, 1171, 1170), (793, 1105, 1172, 1169), (1154, 1155, 795, 794), (754, 747, 792, 740), (794, 795, 727, 726), (759, 791, 792, 740), (793, 794, 726, 790), (791, 788, 789, 792), (1105, 793, 790, 1106), (728, 729, 798, 797), (783, 784, 801, 800), (1155, 786, 803, 1156), (727, 728, 797, 796), (727, 795, 805, 796), (785, 783, 800, 802), (729, 730, 799, 798), (786, 787, 804, 803), (785, 787, 804, 802), (796, 805, 815, 806), (802, 800, 810, 812), (796, 797, 807, 806), (803, 804, 814, 813), (802, 804, 814, 812), (798, 799, 809, 808), (1156, 803, 813, 1157), (800, 801, 811, 810), (797, 798, 808, 807), (1159, 828, 823, 1158), (831, 830, 821, 820), (834, 833, 818, 817), (835, 826, 825, 816), (829, 831, 820, 822), (835, 834, 817, 816), (828, 827, 824, 823), (829, 827, 824, 822), (833, 832, 819, 818), (806, 815, 826, 835), (807, 808, 833, 834), (810, 811, 830, 831), (1157, 813, 828, 1159), (808, 809, 832, 833), (812, 814, 827, 829), (813, 814, 827, 828), (806, 807, 834, 835), (812, 810, 831, 829), (818, 819, 839, 838), (853, 852, 879, 880), (820, 821, 841, 840), (817, 818, 838, 837), (816, 825, 844, 836), (822, 820, 840, 842), (816, 817, 837, 836), (838, 839, 848, 847), (823, 824, 877, 843), (840, 841, 850, 849), (837, 838, 847, 846), (836, 844, 854, 845), (842, 840, 849, 851), (836, 837, 846, 845), (852, 853, 863, 862), (851, 853, 863, 861), (847, 848, 858, 857), (854, 852, 862, 864), (849, 850, 860, 859), (846, 847, 857, 856), (845, 854, 864, 855), (851, 849, 859, 861), (845, 846, 856, 855), (859, 860, 870, 869), (856, 857, 867, 866), (855, 864, 874, 865), (861, 859, 869, 871), (855, 856, 866, 865), (862, 863, 873, 872), (861, 863, 873, 871), (857, 858, 868, 867), (864, 862, 872, 874), (822, 824, 876, 842), (842, 876, 853, 851), (844, 825, 875, 878), (853, 876, 882, 880), (854, 844, 878, 881), (852, 854, 881, 879), (1158, 823, 843, 1160), (876, 824, 877, 882), (882, 877, 885, 890), (880, 879, 887, 888), (878, 875, 884, 886), (843, 877, 885, 883), (880, 882, 890, 888), (879, 881, 889, 887), (1160, 843, 883, 1161), (881, 878, 886, 889), (883, 885, 893, 891), (886, 884, 892, 894), (890, 885, 893, 898), (888, 887, 895, 896), (889, 886, 894, 897), (1161, 883, 891, 1162), (888, 890, 898, 896), (887, 889, 897, 895), (896, 898, 906, 904), (895, 897, 905, 903), (891, 893, 901, 899), (894, 892, 900, 902), (898, 893, 901, 906), (896, 895, 903, 904), (897, 894, 902, 905), (1162, 891, 899, 1163), (905, 902, 910, 913), (1163, 899, 907, 1164), (904, 906, 914, 912), (903, 905, 913, 911), (899, 901, 909, 907), (902, 900, 908, 910), (906, 901, 909, 914), (904, 903, 911, 912), (914, 909, 917, 922), (912, 911, 919, 920), (913, 910, 918, 921), (1164, 907, 915, 1165), (912, 914, 922, 920), (911, 913, 921, 919), (907, 909, 917, 915), (910, 908, 916, 918), (919, 921, 929, 927), (915, 917, 925, 923), (918, 916, 924, 926), (922, 917, 925, 930), (920, 919, 927, 928), (921, 918, 926, 929), (1165, 915, 923, 1166), (920, 922, 930, 928), (928, 930, 665, 666), (927, 929, 669, 667), (923, 925, 664), (926, 924, 668, 931), (930, 925, 664, 665), (928, 927, 667, 666), (929, 926, 931, 669), (1166, 923, 664, 1145), (866, 867, 934, 933), (865, 874, 941, 932), (871, 869, 936, 938), (865, 866, 933, 932), (872, 873, 940, 939), (871, 873, 940, 938), (867, 868, 935, 934), (874, 872, 939, 941), (869, 870, 937, 936), (933, 934, 943, 942), (936, 937, 946, 945), (934, 935, 944, 943), (938, 936, 945, 947), (945, 946, 952, 951), (943, 944, 950, 949), (947, 945, 951, 953), (942, 943, 949, 948), (953, 951, 955, 954), (948, 949, 955, 954), (951, 952, 956, 955), (949, 950, 956, 955), (938, 940, 961, 959), (947, 953, 966, 964), (941, 939, 960, 962), (942, 948, 965, 963), (938, 947, 964, 959), (948, 954, 967, 965), (932, 941, 962, 957), (953, 954, 967, 966), (932, 933, 958, 957), (939, 940, 961, 960), (933, 942, 963, 958), (964, 966, 977, 975), (957, 962, 973, 968), (959, 961, 972, 970), (963, 965, 976, 974), (958, 963, 974, 969), (960, 961, 972, 971), (965, 967, 978, 976), (959, 964, 975, 970), (962, 960, 971, 973), (966, 967, 978, 977), (957, 958, 969, 968), (971, 972, 983, 982), (976, 978, 989, 987), (970, 975, 986, 981), (973, 971, 982, 984), (977, 978, 989, 988), (968, 969, 980, 979), (975, 977, 988, 986), (968, 973, 984, 979), (970, 972, 983, 981), (974, 976, 987, 985), (969, 974, 985, 980), (979, 984, 995, 990), (981, 983, 994, 992), (985, 987, 998, 996), (980, 985, 996, 991), (982, 983, 994, 993), (987, 989, 1000, 998), (981, 986, 997, 992), (984, 982, 993, 995), (988, 989, 1000, 999), (979, 980, 991, 990), (986, 988, 999, 997), (998, 1000, 1011, 1009), (992, 997, 1008, 1003), (995, 993, 1004, 1006), (999, 1000, 1011, 1010), (990, 991, 1002, 1001), (997, 999, 1010, 1008), (990, 995, 1006, 1001), (992, 994, 1005, 1003), (996, 998, 1009, 1007), (991, 996, 1007, 1002), (993, 994, 1005, 1004), (1001, 1006, 1017, 1012), (1003, 1005, 1016, 1014), (1007, 1009, 1020, 1018), (1002, 1007, 1018, 1013), (1004, 1005, 1016, 1015), (1009, 1011, 1022, 1020), (1003, 1008, 1019, 1014), (1006, 1004, 1015, 1017), (1010, 1011, 1022, 1021), (1001, 1002, 1013, 1012), (1008, 1010, 1021, 1019), (1014, 1019, 1030, 1025), (1017, 1015, 1026, 1028), (1021, 1022, 1033, 1032), (1012, 1013, 1024, 1023), (1019, 1021, 1032, 1030), (1012, 1017, 1028, 1023), (1014, 1016, 1027, 1025), (1018, 1020, 1031, 1029), (1013, 1018, 1029, 1024), (1015, 1016, 1027, 1026), (1020, 1022, 1033, 1031), (1025, 1027, 1038, 1036), (1029, 1031, 1042, 1040), (1024, 1029, 1040, 1035), (1026, 1027, 1038, 1037), (1031, 1033, 1044, 1042), (1025, 1030, 1041, 1036), (1028, 1026, 1037, 1039), (1032, 1033, 1044, 1043), (1023, 1024, 1035, 1034), (1030, 1032, 1043, 1041), (1023, 1028, 1039, 1034), (1036, 1041, 1052, 1047), (1039, 1037, 1048, 1050), (1043, 1044, 1055, 1054), (1034, 1035, 1046, 1045), (1041, 1043, 1054, 1052), (1034, 1039, 1050, 1045), (1036, 1038, 1049, 1047), (1040, 1042, 1053, 1051), (1035, 1040, 1051, 1046), (1037, 1038, 1049, 1048), (1042, 1044, 1055, 1053), (1047, 1049, 1060, 1058), (1051, 1053, 1064, 1062), (1046, 1051, 1062, 1057), (1048, 1049, 1060, 1059), (1053, 1055, 1066, 1064), (1047, 1052, 1063, 1058), (1050, 1048, 1059, 1061), (1054, 1055, 1066, 1065), (1045, 1046, 1057, 1056), (1052, 1054, 1065, 1063), (1045, 1050, 1061, 1056), (1061, 1059, 1070, 1072), (1065, 1066, 1077, 1076), (1056, 1057, 1068, 1067), (1063, 1065, 1076, 1074), (1056, 1061, 1072, 1067), (1058, 1060, 1071, 1069), (1062, 1064, 1075, 1073), (1057, 1062, 1073, 1068), (1059, 1060, 1071, 1070), (1064, 1066, 1077, 1075), (1058, 1063, 1074, 1069), (809, 808, 1078, 1079), (119, 1080, 1081, 121), (1080, 654, 639, 1081), (121, 1081, 1082, 123), (1081, 639, 638, 1082), (123, 1082, 1083, 109), (1082, 638, 637, 1083), (109, 1083, 1084, 111), (1083, 637, 653, 1084), (111, 1084, 1085, 113), (1084, 653, 656, 1085), (113, 1085, 1086, 115), (1085, 656, 657, 1086), (115, 1086, 1087, 117), (1086, 657, 655, 1087), (117, 1087, 1080, 119), (1087, 655, 654, 1080), (131, 184, 183, 130), (670, 672, 1091, 1090), (676, 674, 1092, 1093), (682, 680, 1095, 1096), (678, 676, 1093, 1094), (108, 122, 1089, 1088), (684, 682, 1096, 1097), (674, 670, 1090, 1092), (680, 678, 1094, 1095), (1088, 1089, 1099, 1098), (7, 1097, 1096, 6), (6, 1096, 1095, 5), (5, 1095, 1094, 4), (4, 1094, 1093, 3), (3, 1093, 1092, 2), (2, 1092, 1090, 0), (0, 1090, 1091, 1), (788, 1105, 1106, 789), (1152, 1167, 1105, 788), (789, 1106, 1107, 705), (770, 771, 1103, 1104), (769, 771, 1103, 1102), (769, 767, 1100, 1102), (767, 768, 1101, 1100), (770, 1104, 1167, 1152), (924, 1166, 1145, 668), (916, 1165, 1166, 924), (908, 1164, 1165, 916), (900, 1163, 1164, 908), (892, 1162, 1163, 900), (884, 1161, 1162, 892), (875, 1160, 1161, 884), (825, 1158, 1160, 875), (815, 1157, 1159, 826), (826, 1159, 1158, 825), (805, 1156, 1157, 815), (795, 1155, 1156, 805), (781, 786, 1155, 1154), (775, 781, 1154, 1153), (1104, 775, 1153, 1167), (765, 770, 1152, 1151), (755, 765, 1151, 1147), (757, 761, 1146, 1149), (759, 758, 1148, 1147), (757, 758, 1148, 1149), (761, 760, 1150, 1146), (662, 1144, 1145, 668), (656, 1143, 1144, 662), (652, 1142, 1143, 656), (643, 1140, 1142, 652), (633, 1139, 1141, 641), (609, 1138, 1139, 633), (620, 1137, 1140, 643), (583, 1136, 1138, 609), (594, 1135, 1137, 620), (557, 1134, 1136, 583), (568, 1133, 1135, 594), (531, 1132, 1134, 557), (542, 1131, 1133, 568), (279, 1124, 1132, 531), (443, 1109, 1131, 542), (499, 523, 1130, 1122), (494, 518, 1129, 1123), (518, 511, 1128, 1129), (523, 516, 1127, 1130), (279, 507, 1126, 1124), (443, 502, 1125, 1109), (457, 494, 1123, 1112), (462, 499, 1122, 1111), (484, 1119, 1121, 490), (481, 1118, 1120, 487), (491, 487, 1120, 1121), (516, 479, 1117, 1127), (511, 475, 1116, 1128), (440, 1108, 1115, 454), (450, 1110, 1115, 472), (475, 466, 1114, 1116), (479, 471, 1113, 1117), (502, 457, 1112, 1125), (507, 462, 1111, 1126), (471, 452, 1110, 1113), (442, 1108, 1118, 481), (465, 1114, 1119, 484), (1183, 1182, 1176, 1179), (1181, 1180, 1178, 1175), (1167, 1153, 1170, 1173), (794, 793, 1169, 1168), (1105, 1167, 1173, 1172), (1154, 794, 1168, 1171), (1179, 1176, 1175, 1178), (1176, 1177, 1174, 1175), (1180, 1183, 1179, 1178), (1185, 1184, 1174, 1177), (1184, 1181, 1175, 1174), (1182, 1185, 1177, 1176), (1170, 1171, 1185, 1182), (1168, 1169, 1181, 1184), (1171, 1168, 1184, 1185), (1172, 1173, 1183, 1180), (1169, 1172, 1180, 1181), (1173, 1170, 1182, 1183), (1075, 1077, 1196, 1194), (1069, 1074, 1193, 1188), (1072, 1070, 1189, 1191), (1076, 1077, 1196, 1195), (1067, 1068, 1187, 1186), (1074, 1076, 1195, 1193), (1067, 1072, 1191, 1186), (1069, 1071, 1190, 1188), (1073, 1075, 1194, 1192), (1068, 1073, 1192, 1187), (1070, 1071, 1190, 1189), (1195, 1196, 1207, 1206), (1186, 1187, 1198, 1197), (1193, 1195, 1206, 1204), (1186, 1191, 1202, 1197), (1188, 1190, 1201, 1199), (1192, 1194, 1205, 1203), (1187, 1192, 1203, 1198), (1189, 1190, 1201, 1200), (1194, 1196, 1207, 1205), (1188, 1193, 1204, 1199), (1191, 1189, 1200, 1202), (1198, 1203, 1214, 1209), (1200, 1201, 1212, 1211), (1205, 1207, 1216), (1199, 1204, 1215, 1210), (1202, 1200, 1211, 1213), (1206, 1207, 1216), (1197, 1198, 1209, 1208), (1204, 1206, 1216, 1215), (1197, 1202, 1213, 1208), (1199, 1201, 1212, 1210), (1203, 1205, 1216, 1214), (1208, 1209, 1218, 1217), (1215, 1216, 1225, 1224), (1208, 1213, 1222, 1217), (1210, 1212, 1221, 1219), (1214, 1216, 1225, 1223), (1209, 1214, 1223, 1218), (1211, 1212, 1221, 1220), (1210, 1215, 1224, 1219), (1213, 1211, 1220, 1222), (1220, 1221, 1230, 1229), (1219, 1224, 1233, 1228), (1222, 1220, 1229, 1231), (1217, 1218, 1227, 1226), (1224, 1225, 1234, 1233), (1217, 1222, 1231, 1226), (1219, 1221, 1230, 1228), (1223, 1225, 1234, 1232), (1218, 1223, 1232, 1227), (1233, 1234, 1243, 1242), (1226, 1231, 1240, 1235), (1228, 1230, 1239, 1237), (1232, 1234, 1243, 1241), (1227, 1232, 1241, 1236), (1229, 1230, 1239, 1238), (1228, 1233, 1242, 1237), (1231, 1229, 1238, 1240), (1226, 1227, 1236, 1235), (1238, 1239, 1246, 1247), (1237, 1242, 1246), (1240, 1238, 1247), (1235, 1236, 1244), (1242, 1243, 1249, 1246), (1235, 1240, 1247, 1244), (1237, 1239, 1246), (1241, 1243, 1249, 1244), (1236, 1241, 1244), (1244, 1247, 1245, 1248), (1247, 1246, 1248, 1245), (1244, 1249, 1250, 1248), (1246, 1249, 1250, 1248)])
me_plane_019.use_remesh_preserve_volume = False
me_plane_019.use_remesh_preserve_attributes = False
me_plane_019.use_mirror_vertex_groups = False
me_plane_019.update()

# ---- objects
ob_teeth_bottom = bpy.data.objects.new('Teeth Bottom', me_cube_007)
ob_teeth_top = bpy.data.objects.new('Teeth Top', me_cube)
ob_character = bpy.data.objects.new('Character', me_plane_019)
ob_lamp = bpy.data.objects.new('Lamp', light_lamp)
ob_camera = bpy.data.objects.new('Camera', cam_camera)

# ---- transforms, parenting, visibility, modifiers, constraints
ob_teeth_bottom.location = (0.000319, -0.8066, 8.477)
ob_teeth_bottom.rotation_euler = (-2.687e-07, -3.142, 1.175e-14)
ob_teeth_bottom.scale = (0.1108, 0.0311, 0.1279)
ob_teeth_bottom.lineart.crease_threshold = 0.0
_m = ob_teeth_bottom.modifiers.new('Subsurf', 'SUBSURF')
_m.uv_smooth = 'PRESERVE_CORNERS'
_m.quality = 2
_m.levels = 2
ob_teeth_top.location = (-1.827e-06, -0.8777, 8.628)
ob_teeth_top.scale = (0.1101, 0.0309, 0.1271)
ob_teeth_top.lineart.crease_threshold = 0.0
_m = ob_teeth_top.modifiers.new('Subsurf', 'SUBSURF')
_m.uv_smooth = 'PRESERVE_CORNERS'
_m.quality = 2
_m.levels = 2
ob_character.location = (0.01373, -0.3275, 8.756)
ob_character.rotation_euler = (1.571, -0.0, 0.0)
ob_character.scale = (0.8562, 1.0, 1.0)
ob_character.lineart.crease_threshold = 0.0
_vg = ob_character.vertex_groups.new(name='Group')
_m = ob_character.modifiers.new('Mirror', 'MIRROR')
_m.use_clip = True
_m = ob_character.modifiers.new('Subsurf', 'SUBSURF')
_m.uv_smooth = 'PRESERVE_CORNERS'
_m.quality = 2
_m.levels = 2
_m = ob_character.modifiers.new('Subsurf.001', 'SUBSURF')
_m.uv_smooth = 'PRESERVE_CORNERS'
_m.quality = 2
_m.levels = 2
_m.use_creases = False
ob_lamp.location = (4.076, 1.005, 5.904)
ob_lamp.rotation_euler = (0.6503, 0.05522, 1.866)
ob_lamp.lock_rotations_4d = False
ob_lamp.empty_display_type = 'ARROWS'
ob_lamp.color = (0.0, 0.0, 0.0, 0.0)
ob_lamp.lineart.crease_threshold = 0.0
ob_camera.location = (7.481, -6.508, 5.344)
ob_camera.rotation_euler = (1.109, 0.0, 0.8149)
ob_camera.lock_rotations_4d = False
ob_camera.empty_display_type = 'ARROWS'
ob_camera.color = (0.0, 0.0, 0.0, 0.0)
ob_camera.display_type = 'WIRE'
ob_camera.lineart.crease_threshold = 0.0

# ---- collection membership
col_collection_1.objects.link(ob_teeth_bottom)
col_collection_1.objects.link(ob_teeth_top)
col_collection_1.objects.link(ob_character)
col_collection_1.objects.link(ob_lamp)
col_collection_1.objects.link(ob_camera)

# ---- scene / render settings (as saved in the file)
scene.camera = ob_camera
scene.frame_start = 1; scene.frame_end = 250; scene.frame_set(45)
scene.render.engine = 'CYCLES'
scene.render.resolution_percentage = 50
scene.render.dither_intensity = 0.0
scene.cycles.use_denoising = False
scene.cycles.samples = 128
scene.cycles.sampling_pattern = 'TABULATED_SOBOL'
scene.cycles.use_adaptive_sampling = False
scene.cycles.use_light_tree = False
scene.cycles.blur_glossy = 0.0
scene.cycles.sample_clamp_indirect = 0.0
scene.view_settings.view_transform = 'Standard'
bpy.context.view_layer.update()
